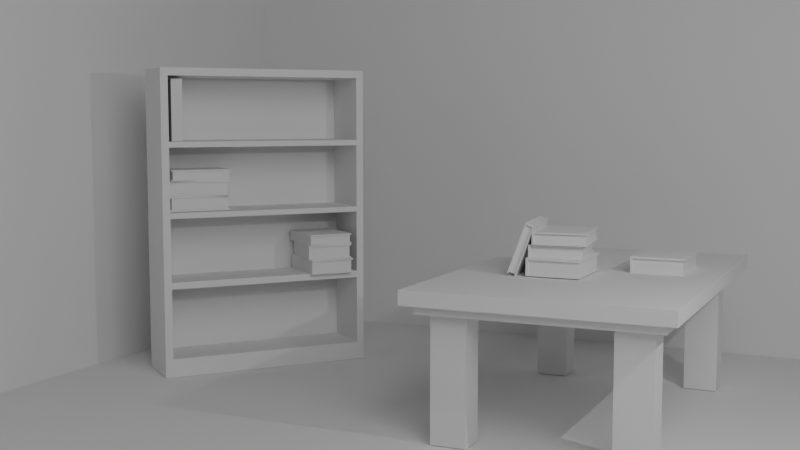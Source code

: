 # Source: Foundations-of-Blender-3D-Modeling.blend  (saved by Blender 5.0.118; exported with 4.5.12 LTS)
import bpy
from mathutils import Matrix  # noqa: F401  (used for matrix-valued properties, if any)

bpy.ops.wm.read_factory_settings(use_empty=True)
scene = bpy.context.scene
scene.name = 'Scene'

# ---- collections
col_environment = bpy.data.collections.new('Environment'); scene.collection.children.link(col_environment)
col_scene = bpy.data.collections.new('Scene'); scene.collection.children.link(col_scene)
col_books = bpy.data.collections.new('Books'); col_scene.children.link(col_books)
col_table = bpy.data.collections.new('Table'); col_scene.children.link(col_table)
col_bookshelf = bpy.data.collections.new('Bookshelf'); col_scene.children.link(col_bookshelf)

# ---- materials (node trees are filled in below, after node groups)
mat_lightemession = bpy.data.materials.new('LightEmession')

# ---- material node trees
mat_lightemession.use_nodes = True; mat_lightemession.node_tree.nodes.clear()
_N = mat_lightemession.node_tree.nodes; _L = mat_lightemession.node_tree.links
n0 = _N.new('ShaderNodeOutputMaterial'); n0.name = 'Material Output'; n0.location = (200, 100)
n1 = _N.new('ShaderNodeEmission'); n1.name = 'Emission'; n1.location = (-200, 100)
n1.inputs[1].default_value = 3.0
_L.new(n1.outputs[0], n0.inputs[0])
n0.is_active_output = True

# ---- world
world_world = bpy.data.worlds.new('World'); scene.world = world_world
world_world.use_nodes = True; world_world.node_tree.nodes.clear()
_N = world_world.node_tree.nodes; _L = world_world.node_tree.links
n0 = _N.new('ShaderNodeOutputWorld'); n0.name = 'World Output'; n0.location = (200, 100)
n1 = _N.new('ShaderNodeBackground'); n1.name = 'Background'; n1.location = (-200, 100)
n1.inputs[0].default_value = (0.05088, 0.05088, 0.05088, 1.0)
_L.new(n1.outputs[0], n0.inputs[0])
n0.is_active_output = True
world_world.color = (0.05088, 0.05088, 0.05088)
world_world.sun_shadow_jitter_overblur = 0.0

# ---- cameras
cam_camera = bpy.data.cameras.new('Camera')
cam_camera.clip_end = 100.0
cam_camera.ortho_scale = 7.314

# ---- lights
light_light = bpy.data.lights.new('Light', 'POINT')
light_light.exposure = 2.5
light_light.energy = 1000.0
light_light.shadow_soft_size = 0.1

# ---- meshes
me_plane = bpy.data.meshes.new('Plane')
me_plane.from_pydata([(-1.0, -1.0, 0.0), (1.0, -1.0, 0.0), (-1.0, 1.0, 0.0), (1.0, 1.0, 0.0)], [], [(0, 1, 3, 2)])
_uv = me_plane.uv_layers.new(name='UVMap')
_uv.uv.foreach_set('vector', [0.0, 0.0, 1.0, 0.0, 1.0, 1.0, 0.0, 1.0])
me_plane.update()
me_wall_001 = bpy.data.meshes.new('Wall.001')
me_wall_001.from_pydata([(-1.0, -1.0, -1.0), (-1.0, -1.0, 1.0), (-1.0, 1.0, -1.0), (-1.0, 1.0, 1.0), (1.0, -1.0, -1.0), (1.0, -1.0, 1.0), (1.0, 1.0, -1.0), (1.0, 1.0, 1.0)], [], [(0, 1, 3, 2), (2, 3, 7, 6), (6, 7, 5, 4), (4, 5, 1, 0), (2, 6, 4, 0), (7, 3, 1, 5)])
_uv = me_wall_001.uv_layers.new(name='UVMap')
_uv.uv.foreach_set('vector', [0.375, 0.0, 0.625, 0.0, 0.625, 0.25, 0.375, 0.25, 0.375, 0.25, 0.625, 0.25, 0.625, 0.5, 0.375, 0.5, 0.375, 0.5, 0.625, 0.5, 0.625, 0.75, 0.375, 0.75, 0.375, 0.75, 0.625, 0.75, 0.625, 1.0, 0.375, 1.0, 0.125, 0.5, 0.375, 0.5, 0.375, 0.75, 0.125, 0.75, 0.625, 0.5, 0.875, 0.5, 0.875, 0.75, 0.625, 0.75])
me_wall_001.update()
me_wall_002 = bpy.data.meshes.new('Wall.002')
me_wall_002.from_pydata([(-1.0, -1.0, -1.0), (-1.0, -1.0, 1.0), (-1.0, 1.0, -1.0), (-1.0, 1.0, 1.0), (1.0, -1.0, -1.0), (1.0, -1.0, 1.0), (1.0, 1.0, -1.0), (1.0, 1.0, 1.0)], [], [(0, 1, 3, 2), (2, 3, 7, 6), (6, 7, 5, 4), (4, 5, 1, 0), (2, 6, 4, 0), (7, 3, 1, 5)])
_uv = me_wall_002.uv_layers.new(name='UVMap')
_uv.uv.foreach_set('vector', [0.375, 0.0, 0.625, 0.0, 0.625, 0.25, 0.375, 0.25, 0.375, 0.25, 0.625, 0.25, 0.625, 0.5, 0.375, 0.5, 0.375, 0.5, 0.625, 0.5, 0.625, 0.75, 0.375, 0.75, 0.375, 0.75, 0.625, 0.75, 0.625, 1.0, 0.375, 1.0, 0.125, 0.5, 0.375, 0.5, 0.375, 0.75, 0.125, 0.75, 0.625, 0.5, 0.875, 0.5, 0.875, 0.75, 0.625, 0.75])
me_wall_002.update()
me_plane_001 = bpy.data.meshes.new('Plane.001')
me_plane_001.from_pydata([(-1.0, -1.0, 0.0), (1.0, -1.0, 0.0), (-1.0, 1.0, 0.0), (1.0, 1.0, 0.0)], [], [(0, 1, 3, 2)])
_uv = me_plane_001.uv_layers.new(name='UVMap')
_uv.uv.foreach_set('vector', [0.0, 0.0, 1.0, 0.0, 1.0, 1.0, 0.0, 1.0])
me_plane_001.materials.append(mat_lightemession)
me_plane_001.update()
me_books_data = bpy.data.meshes.new('Books Data')
me_books_data.from_pydata([(-1.5, -2.0, -0.5), (-1.5, -2.0, 0.5), (-1.5, 2.0, -0.5), (-1.5, 2.0, 0.5), (1.5, -2.0, -0.5), (1.5, -2.0, 0.5), (1.5, 2.0, -0.5), (1.5, 2.0, 0.5), (-1.37, -2.0, -0.375), (-1.37, -2.0, 0.375), (-1.37, 2.0, 0.375), (-1.37, 2.0, -0.375), (1.5, 2.0, -0.375), (1.5, 2.0, 0.375), (1.5, -2.0, -0.375), (1.5, -2.0, 0.375), (-1.37, -1.889, -0.375), (-1.37, -1.889, 0.375), (-1.37, 1.889, 0.375), (-1.37, 1.889, -0.375), (1.413, 1.889, -0.375), (1.413, 1.889, 0.375), (1.413, -1.889, -0.375), (1.413, -1.889, 0.375), (-1.406, -1.892, 0.5003), (-1.406, -1.892, 1.2), (-1.873, 2.081, 0.5003), (-1.873, 2.081, 1.2), (1.574, -1.541, 0.5003), (1.574, -1.541, 1.2), (1.106, 2.431, 0.5003), (1.106, 2.431, 1.2), (-1.277, -1.877, 0.5878), (-1.277, -1.877, 1.113), (-1.744, 2.096, 1.113), (-1.744, 2.096, 0.5878), (1.106, 2.431, 0.5878), (1.106, 2.431, 1.113), (1.574, -1.541, 0.5878), (1.574, -1.541, 1.113), (-1.29, -1.767, 0.5878), (-1.29, -1.767, 1.113), (-1.731, 1.986, 1.113), (-1.731, 1.986, 0.5878), (1.033, 2.311, 0.5878), (1.033, 2.311, 1.113), (1.474, -1.442, 0.5878), (1.474, -1.442, 1.113), (-1.5, -2.009, 2.441), (-1.033, -1.954, 2.27), (-1.967, 1.964, 2.441), (-1.5, 2.019, 2.27), (-2.519, -2.129, -0.3777), (-2.052, -2.074, -0.5487), (-2.986, 1.844, -0.3777), (-2.519, 1.899, -0.5487), (-1.485, -2.007, 2.298), (-1.135, -1.966, 2.17), (-1.603, 2.007, 2.17), (-1.953, 1.966, 2.298), (-2.928, 1.851, -0.3991), (-2.578, 1.892, -0.5274), (-2.46, -2.122, -0.3991), (-2.11, -2.081, -0.5274), (-1.498, -1.897, 2.298), (-1.148, -1.856, 2.17), (-1.59, 1.897, 2.17), (-1.94, 1.856, 2.298), (-2.885, 1.745, -0.3173), (-2.535, 1.786, -0.4456), (-2.444, -2.008, -0.3173), (-2.094, -1.967, -0.4456), (-1.159, -2.036, 1.221), (-1.159, -2.036, 1.921), (-1.626, 1.937, 1.221), (-1.626, 1.937, 1.921), (1.821, -1.686, 1.221), (1.821, -1.686, 1.921), (1.353, 2.287, 1.221), (1.353, 2.287, 1.921), (-1.03, -2.021, 1.309), (-1.03, -2.021, 1.834), (-1.497, 1.952, 1.834), (-1.497, 1.952, 1.309), (1.353, 2.287, 1.309), (1.353, 2.287, 1.834), (1.821, -1.686, 1.309), (1.821, -1.686, 1.834), (-1.043, -1.911, 1.309), (-1.043, -1.911, 1.834), (-1.484, 1.842, 1.834), (-1.484, 1.842, 1.309), (1.28, 2.167, 1.309), (1.28, 2.167, 1.834), (1.721, -1.586, 1.309), (1.721, -1.586, 1.834)], [], [(0, 1, 3, 2), (6, 2, 11, 12), (7, 5, 15, 13), (0, 4, 14, 8), (2, 6, 4, 0), (7, 3, 1, 5), (11, 10, 18, 19), (10, 13, 21, 18), (14, 12, 20, 22), (5, 1, 9, 15), (4, 6, 12, 14), (3, 7, 13, 10), (2, 3, 10, 11), (1, 0, 8, 9), (19, 18, 21, 20), (20, 21, 23, 22), (22, 23, 17, 16), (8, 14, 22, 16), (13, 15, 23, 21), (12, 11, 19, 20), (9, 8, 16, 17), (15, 9, 17, 23), (24, 25, 27, 26), (30, 26, 35, 36), (31, 29, 39, 37), (24, 28, 38, 32), (26, 30, 28, 24), (31, 27, 25, 29), (35, 34, 42, 43), (34, 37, 45, 42), (38, 36, 44, 46), (29, 25, 33, 39), (28, 30, 36, 38), (27, 31, 37, 34), (26, 27, 34, 35), (25, 24, 32, 33), (43, 42, 45, 44), (44, 45, 47, 46), (46, 47, 41, 40), (32, 38, 46, 40), (37, 39, 47, 45), (36, 35, 43, 44), (33, 32, 40, 41), (39, 33, 41, 47), (48, 49, 51, 50), (54, 50, 59, 60), (55, 53, 63, 61), (48, 52, 62, 56), (50, 54, 52, 48), (55, 51, 49, 53), (59, 58, 66, 67), (58, 61, 69, 66), (62, 60, 68, 70), (53, 49, 57, 63), (52, 54, 60, 62), (51, 55, 61, 58), (50, 51, 58, 59), (49, 48, 56, 57), (67, 66, 69, 68), (68, 69, 71, 70), (70, 71, 65, 64), (56, 62, 70, 64), (61, 63, 71, 69), (60, 59, 67, 68), (57, 56, 64, 65), (63, 57, 65, 71), (72, 73, 75, 74), (78, 74, 83, 84), (79, 77, 87, 85), (72, 76, 86, 80), (74, 78, 76, 72), (79, 75, 73, 77), (83, 82, 90, 91), (82, 85, 93, 90), (86, 84, 92, 94), (77, 73, 81, 87), (76, 78, 84, 86), (75, 79, 85, 82), (74, 75, 82, 83), (73, 72, 80, 81), (91, 90, 93, 92), (92, 93, 95, 94), (94, 95, 89, 88), (80, 86, 94, 88), (85, 87, 95, 93), (84, 83, 91, 92), (81, 80, 88, 89), (87, 81, 89, 95)])
_uv = me_books_data.uv_layers.new(name='UVMap')
_uv.uv.foreach_set('vector', [0.375, 0.0, 0.625, 0.0, 0.625, 0.25, 0.375, 0.25, 0.375, 0.5, 0.125, 0.5, 0.125, 0.5, 0.375, 0.5, 0.625, 0.5, 0.625, 0.75, 0.625, 0.75, 0.625, 0.5, 0.125, 0.75, 0.375, 0.75, 0.375, 0.75, 0.125, 0.75, 0.125, 0.5, 0.375, 0.5, 0.375, 0.75, 0.125, 0.75, 0.625, 0.5, 0.875, 0.5, 0.875, 0.75, 0.625, 0.75, 0.375, 0.25, 0.625, 0.25, 0.625, 0.25, 0.375, 0.25, 0.875, 0.5, 0.625, 0.5, 0.625, 0.5, 0.875, 0.5, 0.375, 0.75, 0.375, 0.5, 0.375, 0.5, 0.375, 0.75, 0.625, 0.75, 0.875, 0.75, 0.875, 0.75, 0.625, 0.75, 0.375, 0.75, 0.375, 0.5, 0.375, 0.5, 0.375, 0.75, 0.875, 0.5, 0.625, 0.5, 0.625, 0.5, 0.875, 0.5, 0.375, 0.25, 0.625, 0.25, 0.625, 0.25, 0.375, 0.25, 0.625, 0.0, 0.375, 0.0, 0.375, 0.0, 0.625, 0.0, 0.375, 0.25, 0.625, 0.25, 0.625, 0.5, 0.375, 0.5, 0.375, 0.5, 0.625, 0.5, 0.625, 0.75, 0.375, 0.75, 0.375, 0.75, 0.625, 0.75, 0.625, 1.0, 0.375, 1.0, 0.125, 0.75, 0.375, 0.75, 0.375, 0.75, 0.125, 0.75, 0.625, 0.5, 0.625, 0.75, 0.625, 0.75, 0.625, 0.5, 0.375, 0.5, 0.125, 0.5, 0.125, 0.5, 0.375, 0.5, 0.625, 0.0, 0.375, 0.0, 0.375, 0.0, 0.625, 0.0, 0.625, 0.75, 0.875, 0.75, 0.875, 0.75, 0.625, 0.75, 0.375, 0.0, 0.625, 0.0, 0.625, 0.25, 0.375, 0.25, 0.375, 0.5, 0.125, 0.5, 0.125, 0.5, 0.375, 0.5, 0.625, 0.5, 0.625, 0.75, 0.625, 0.75, 0.625, 0.5, 0.125, 0.75, 0.375, 0.75, 0.375, 0.75, 0.125, 0.75, 0.125, 0.5, 0.375, 0.5, 0.375, 0.75, 0.125, 0.75, 0.625, 0.5, 0.875, 0.5, 0.875, 0.75, 0.625, 0.75, 0.375, 0.25, 0.625, 0.25, 0.625, 0.25, 0.375, 0.25, 0.875, 0.5, 0.625, 0.5, 0.625, 0.5, 0.875, 0.5, 0.375, 0.75, 0.375, 0.5, 0.375, 0.5, 0.375, 0.75, 0.625, 0.75, 0.875, 0.75, 0.875, 0.75, 0.625, 0.75, 0.375, 0.75, 0.375, 0.5, 0.375, 0.5, 0.375, 0.75, 0.875, 0.5, 0.625, 0.5, 0.625, 0.5, 0.875, 0.5, 0.375, 0.25, 0.625, 0.25, 0.625, 0.25, 0.375, 0.25, 0.625, 0.0, 0.375, 0.0, 0.375, 0.0, 0.625, 0.0, 0.375, 0.25, 0.625, 0.25, 0.625, 0.5, 0.375, 0.5, 0.375, 0.5, 0.625, 0.5, 0.625, 0.75, 0.375, 0.75, 0.375, 0.75, 0.625, 0.75, 0.625, 1.0, 0.375, 1.0, 0.125, 0.75, 0.375, 0.75, 0.375, 0.75, 0.125, 0.75, 0.625, 0.5, 0.625, 0.75, 0.625, 0.75, 0.625, 0.5, 0.375, 0.5, 0.125, 0.5, 0.125, 0.5, 0.375, 0.5, 0.625, 0.0, 0.375, 0.0, 0.375, 0.0, 0.625, 0.0, 0.625, 0.75, 0.875, 0.75, 0.875, 0.75, 0.625, 0.75, 0.375, 0.0, 0.625, 0.0, 0.625, 0.25, 0.375, 0.25, 0.375, 0.5, 0.125, 0.5, 0.125, 0.5, 0.375, 0.5, 0.625, 0.5, 0.625, 0.75, 0.625, 0.75, 0.625, 0.5, 0.125, 0.75, 0.375, 0.75, 0.375, 0.75, 0.125, 0.75, 0.125, 0.5, 0.375, 0.5, 0.375, 0.75, 0.125, 0.75, 0.625, 0.5, 0.875, 0.5, 0.875, 0.75, 0.625, 0.75, 0.375, 0.25, 0.625, 0.25, 0.625, 0.25, 0.375, 0.25, 0.875, 0.5, 0.625, 0.5, 0.625, 0.5, 0.875, 0.5, 0.375, 0.75, 0.375, 0.5, 0.375, 0.5, 0.375, 0.75, 0.625, 0.75, 0.875, 0.75, 0.875, 0.75, 0.625, 0.75, 0.375, 0.75, 0.375, 0.5, 0.375, 0.5, 0.375, 0.75, 0.875, 0.5, 0.625, 0.5, 0.625, 0.5, 0.875, 0.5, 0.375, 0.25, 0.625, 0.25, 0.625, 0.25, 0.375, 0.25, 0.625, 0.0, 0.375, 0.0, 0.375, 0.0, 0.625, 0.0, 0.375, 0.25, 0.625, 0.25, 0.625, 0.5, 0.375, 0.5, 0.375, 0.5, 0.625, 0.5, 0.625, 0.75, 0.375, 0.75, 0.375, 0.75, 0.625, 0.75, 0.625, 1.0, 0.375, 1.0, 0.125, 0.75, 0.375, 0.75, 0.375, 0.75, 0.125, 0.75, 0.625, 0.5, 0.625, 0.75, 0.625, 0.75, 0.625, 0.5, 0.375, 0.5, 0.125, 0.5, 0.125, 0.5, 0.375, 0.5, 0.625, 0.0, 0.375, 0.0, 0.375, 0.0, 0.625, 0.0, 0.625, 0.75, 0.875, 0.75, 0.875, 0.75, 0.625, 0.75, 0.375, 0.0, 0.625, 0.0, 0.625, 0.25, 0.375, 0.25, 0.375, 0.5, 0.125, 0.5, 0.125, 0.5, 0.375, 0.5, 0.625, 0.5, 0.625, 0.75, 0.625, 0.75, 0.625, 0.5, 0.125, 0.75, 0.375, 0.75, 0.375, 0.75, 0.125, 0.75, 0.125, 0.5, 0.375, 0.5, 0.375, 0.75, 0.125, 0.75, 0.625, 0.5, 0.875, 0.5, 0.875, 0.75, 0.625, 0.75, 0.375, 0.25, 0.625, 0.25, 0.625, 0.25, 0.375, 0.25, 0.875, 0.5, 0.625, 0.5, 0.625, 0.5, 0.875, 0.5, 0.375, 0.75, 0.375, 0.5, 0.375, 0.5, 0.375, 0.75, 0.625, 0.75, 0.875, 0.75, 0.875, 0.75, 0.625, 0.75, 0.375, 0.75, 0.375, 0.5, 0.375, 0.5, 0.375, 0.75, 0.875, 0.5, 0.625, 0.5, 0.625, 0.5, 0.875, 0.5, 0.375, 0.25, 0.625, 0.25, 0.625, 0.25, 0.375, 0.25, 0.625, 0.0, 0.375, 0.0, 0.375, 0.0, 0.625, 0.0, 0.375, 0.25, 0.625, 0.25, 0.625, 0.5, 0.375, 0.5, 0.375, 0.5, 0.625, 0.5, 0.625, 0.75, 0.375, 0.75, 0.375, 0.75, 0.625, 0.75, 0.625, 1.0, 0.375, 1.0, 0.125, 0.75, 0.375, 0.75, 0.375, 0.75, 0.125, 0.75, 0.625, 0.5, 0.625, 0.75, 0.625, 0.75, 0.625, 0.5, 0.375, 0.5, 0.125, 0.5, 0.125, 0.5, 0.375, 0.5, 0.625, 0.0, 0.375, 0.0, 0.375, 0.0, 0.625, 0.0, 0.625, 0.75, 0.875, 0.75, 0.875, 0.75, 0.625, 0.75])
me_books_data.update()
me_books_data.normals_split_custom_set([tuple(v) for v in zip(*[iter([-1.0, 0.0, 0.0, -1.0, 0.0, 0.0, -1.0, 0.0, 0.0, -1.0, 0.0, 0.0, 0.0, 1.0, 0.0, 0.0, 1.0, 0.0, 0.0, 1.0, 0.0, 0.0, 1.0, 0.0, 1.0, 0.0, -9.537e-07, 1.0, 0.0, -9.537e-07, 1.0, 0.0, -9.537e-07, 1.0, 0.0, -9.537e-07, 0.0, -1.0, 0.0, 0.0, -1.0, 0.0, 0.0, -1.0, 0.0, 0.0, -1.0, 0.0, 0.0, 0.0, -1.0, 0.0, 0.0, -1.0, 0.0, 0.0, -1.0, 0.0, 0.0, -1.0, 0.0, 0.0, 1.0, 0.0, 0.0, 1.0, 0.0, 0.0, 1.0, 0.0, 0.0, 1.0, 1.0, 0.0, 0.0, 1.0, 0.0, 0.0, 1.0, 0.0, 0.0, 1.0, 0.0, 0.0, 0.0, 0.0, -1.0, 0.0, 0.0, -1.0, 0.0, 0.0, -1.0, 0.0, 0.0, -1.0, 0.0, 0.0, 1.0, 0.0, 0.0, 1.0, 0.0, 0.0, 1.0, 0.0, 0.0, 1.0, 0.0, -1.0, 0.0, 0.0, -1.0, 0.0, 0.0, -1.0, 0.0, 0.0, -1.0, 0.0, 1.0, 0.0, 9.537e-07, 1.0, 0.0, 9.537e-07, 1.0, 0.0, 9.537e-07, 1.0, 0.0, 9.537e-07, 0.0, 1.0, 0.0, 0.0, 1.0, 0.0, 0.0, 1.0, 0.0, 0.0, 1.0, 0.0, 0.0, 1.0, 0.0, 0.0, 1.0, 0.0, 0.0, 1.0, 0.0, 0.0, 1.0, 0.0, 0.0, -1.0, 0.0, 0.0, -1.0, 0.0, 0.0, -1.0, 0.0, 0.0, -1.0, 0.0, 0.0, 1.0, 0.0, 0.0, 1.0, 0.0, 0.0, 1.0, 0.0, 0.0, 1.0, 0.0, 1.0, 0.0, 0.0, 1.0, 0.0, 0.0, 1.0, 0.0, 0.0, 1.0, 0.0, 0.0, 0.0, -1.0, 0.0, 0.0, -1.0, 0.0, 0.0, -1.0, 0.0, 0.0, -1.0, 0.0, 0.0, 0.0, 1.0, 0.0, 0.0, 1.0, 0.0, 0.0, 1.0, 0.0, 0.0, 1.0, 0.0, 0.0, -1.0, 0.0, 0.0, -1.0, 0.0, 0.0, -1.0, 0.0, 0.0, -1.0, 0.0, 0.0, 1.0, 0.0, 0.0, 1.0, 0.0, 0.0, 1.0, 0.0, 0.0, 1.0, 1.0, 0.0, 0.0, 1.0, 0.0, 0.0, 1.0, 0.0, 0.0, 1.0, 0.0, 0.0, 0.0, 0.0, -1.0, 0.0, 0.0, -1.0, 0.0, 0.0, -1.0, 0.0, 0.0, -1.0, -0.9932, -0.1168, 0.0, -0.9932, -0.1168, 0.0, -0.9932, -0.1168, 0.0, -0.9932, -0.1168, 0.0, -0.1168, 0.9932, -1.857e-06, -0.1168, 0.9932, -1.857e-06, -0.1168, 0.9932, -1.857e-06, -0.1168, 0.9932, -1.857e-06, 0.9932, 0.1168, -1.32e-06, 0.9932, 0.1168, -1.32e-06, 0.9932, 0.1168, -1.32e-06, 0.9932, 0.1168, -1.32e-06, 0.1168, -0.9932, 1.857e-06, 0.1168, -0.9932, 1.857e-06, 0.1168, -0.9932, 1.857e-06, 0.1168, -0.9932, 1.857e-06, -9.934e-09, 0.0, -1.0, -9.934e-09, 0.0, -1.0, -9.934e-09, 0.0, -1.0, -9.934e-09, 0.0, -1.0, 2.235e-08, 0.0, 1.0, 2.235e-08, 0.0, 1.0, 2.235e-08, 0.0, 1.0, 2.235e-08, 0.0, 1.0, 0.9932, 0.1168, 0.0, 0.9932, 0.1168, 0.0, 0.9932, 0.1168, 0.0, 0.9932, 0.1168, 0.0, 0.0, 0.0, -1.0, 0.0, 0.0, -1.0, 0.0, 0.0, -1.0, 0.0, 0.0, -1.0, 7.043e-07, 0.0, 1.0, 7.043e-07, 0.0, 1.0, 7.043e-07, 0.0, 1.0, 7.043e-07, 0.0, 1.0, 0.1168, -0.9932, -1.857e-06, 0.1168, -0.9932, -1.857e-06, 0.1168, -0.9932, -1.857e-06, 0.1168, -0.9932, -1.857e-06, 0.9932, 0.1168, 1.32e-06, 0.9932, 0.1168, 1.32e-06, 0.9932, 0.1168, 1.32e-06, 0.9932, 0.1168, 1.32e-06, -0.1168, 0.9932, 0.0, -0.1168, 0.9932, 0.0, -0.1168, 0.9932, 0.0, -0.1168, 0.9932, 0.0, -0.1168, 0.9932, 0.0, -0.1168, 0.9932, 0.0, -0.1168, 0.9932, 0.0, -0.1168, 0.9932, 0.0, 0.1168, -0.9932, 0.0, 0.1168, -0.9932, 0.0, 0.1168, -0.9932, 0.0, 0.1168, -0.9932, 0.0, -0.1168, 0.9932, 0.0, -0.1168, 0.9932, 0.0, -0.1168, 0.9932, 0.0, -0.1168, 0.9932, 0.0, 0.9932, 0.1168, 0.0, 0.9932, 0.1168, 0.0, 0.9932, 0.1168, 0.0, 0.9932, 0.1168, 0.0, 0.1168, -0.9932, 0.0, 0.1168, -0.9932, 0.0, 0.1168, -0.9932, 0.0, 0.1168, -0.9932, 0.0, 0.0, 0.0, 1.0, 0.0, 0.0, 1.0, 0.0, 0.0, 1.0, 0.0, 0.0, 1.0, 0.0, 0.0, -1.0, 0.0, 0.0, -1.0, 0.0, 0.0, -1.0, 0.0, 0.0, -1.0, 0.0, 0.0, 1.0, 0.0, 0.0, 1.0, 0.0, 0.0, 1.0, 0.0, 0.0, 1.0, 0.9932, 0.1168, 0.0, 0.9932, 0.1168, 0.0, 0.9932, 0.1168, 0.0, 0.9932, 0.1168, 0.0, 0.0, 0.0, -1.0, 0.0, 0.0, -1.0, 0.0, 0.0, -1.0, 0.0, 0.0, -1.0, 0.3397, 0.03995, 0.9397, 0.3397, 0.03995, 0.9397, 0.3397, 0.03995, 0.9397, 0.3397, 0.03995, 0.9397, -0.1168, 0.9932, -6.499e-07, -0.1168, 0.9932, -6.499e-07, -0.1168, 0.9932, -6.499e-07, -0.1168, 0.9932, -6.499e-07, -0.3397, -0.03995, -0.9397, -0.3397, -0.03995, -0.9397, -0.3397, -0.03995, -0.9397, -0.3397, -0.03995, -0.9397, 0.1168, -0.9932, 0.0, 0.1168, -0.9932, 0.0, 0.1168, -0.9932, 0.0, 0.1168, -0.9932, 0.0, -0.9333, -0.1098, 0.342, -0.9333, -0.1098, 0.342, -0.9333, -0.1098, 0.342, -0.9333, -0.1098, 0.342, 0.9333, 0.1098, -0.342, 0.9333, 0.1098, -0.342, 0.9333, 0.1098, -0.342, 0.9333, 0.1098, -0.342, -0.3397, -0.03995, -0.9397, -0.3397, -0.03995, -0.9397, -0.3397, -0.03995, -0.9397, -0.3397, -0.03995, -0.9397, -0.9333, -0.1098, 0.342, -0.9333, -0.1098, 0.342, -0.9333, -0.1098, 0.342, -0.9333, -0.1098, 0.342, 0.9333, 0.1098, -0.342, 0.9333, 0.1098, -0.342, 0.9333, 0.1098, -0.342, 0.9333, 0.1098, -0.342, 0.1168, -0.9932, 0.0, 0.1168, -0.9932, 0.0, 0.1168, -0.9932, 0.0, 0.1168, -0.9932, 0.0, -0.3397, -0.03995, -0.9397, -0.3397, -0.03995, -0.9397, -0.3397, -0.03995, -0.9397, -0.3397, -0.03995, -0.9397, -0.1168, 0.9932, -6.499e-07, -0.1168, 0.9932, -6.499e-07, -0.1168, 0.9932, -6.499e-07, -0.1168, 0.9932, -6.499e-07, -0.1168, 0.9932, 0.0, -0.1168, 0.9932, 0.0, -0.1168, 0.9932, 0.0, -0.1168, 0.9932, 0.0, 0.1168, -0.9932, -1.048e-06, 0.1168, -0.9932, -1.048e-06, 0.1168, -0.9932, -1.048e-06, 0.1168, -0.9932, -1.048e-06, -0.1168, 0.9932, 5.711e-08, -0.1168, 0.9932, 5.711e-08, -0.1168, 0.9932, 5.711e-08, -0.1168, 0.9932, 5.711e-08, -0.3397, -0.03995, -0.9397, -0.3397, -0.03995, -0.9397, -0.3397, -0.03995, -0.9397, -0.3397, -0.03995, -0.9397, 0.1168, -0.9932, -5.711e-08, 0.1168, -0.9932, -5.711e-08, 0.1168, -0.9932, -5.711e-08, 0.1168, -0.9932, -5.711e-08, 0.9333, 0.1098, -0.342, 0.9333, 0.1098, -0.342, 0.9333, 0.1098, -0.342, 0.9333, 0.1098, -0.342, -0.9333, -0.1098, 0.342, -0.9333, -0.1098, 0.342, -0.9333, -0.1098, 0.342, -0.9333, -0.1098, 0.342, 0.9333, 0.1098, -0.342, 0.9333, 0.1098, -0.342, 0.9333, 0.1098, -0.342, 0.9333, 0.1098, -0.342, -0.3397, -0.03995, -0.9397, -0.3397, -0.03995, -0.9397, -0.3397, -0.03995, -0.9397, -0.3397, -0.03995, -0.9397, -0.9333, -0.1098, 0.342, -0.9333, -0.1098, 0.342, -0.9333, -0.1098, 0.342, -0.9333, -0.1098, 0.342, -0.9932, -0.1168, 0.0, -0.9932, -0.1168, 0.0, -0.9932, -0.1168, 0.0, -0.9932, -0.1168, 0.0, -0.1168, 0.9932, 0.0, -0.1168, 0.9932, 0.0, -0.1168, 0.9932, 0.0, -0.1168, 0.9932, 0.0, 0.9932, 0.1168, -1.32e-06, 0.9932, 0.1168, -1.32e-06, 0.9932, 0.1168, -1.32e-06, 0.9932, 0.1168, -1.32e-06, 0.1168, -0.9932, 1.857e-06, 0.1168, -0.9932, 1.857e-06, 0.1168, -0.9932, 1.857e-06, 0.1168, -0.9932, 1.857e-06, 7.451e-09, 0.0, -1.0, 7.451e-09, 0.0, -1.0, 7.451e-09, 0.0, -1.0, 7.451e-09, 0.0, -1.0, 9.934e-09, 0.0, 1.0, 9.934e-09, 0.0, 1.0, 9.934e-09, 0.0, 1.0, 9.934e-09, 0.0, 1.0, 0.9932, 0.1168, 0.0, 0.9932, 0.1168, 0.0, 0.9932, 0.1168, 0.0, 0.9932, 0.1168, 0.0, 0.0, 0.0, -1.0, 0.0, 0.0, -1.0, 0.0, 0.0, -1.0, 0.0, 0.0, -1.0, 0.0, 0.0, 1.0, 0.0, 0.0, 1.0, 0.0, 0.0, 1.0, 0.0, 0.0, 1.0, 0.1168, -0.9932, -1.857e-06, 0.1168, -0.9932, -1.857e-06, 0.1168, -0.9932, -1.857e-06, 0.1168, -0.9932, -1.857e-06, 0.9932, 0.1168, 1.32e-06, 0.9932, 0.1168, 1.32e-06, 0.9932, 0.1168, 1.32e-06, 0.9932, 0.1168, 1.32e-06, -0.1168, 0.9932, 0.0, -0.1168, 0.9932, 0.0, -0.1168, 0.9932, 0.0, -0.1168, 0.9932, 0.0, -0.1168, 0.9932, 0.0, -0.1168, 0.9932, 0.0, -0.1168, 0.9932, 0.0, -0.1168, 0.9932, 0.0, 0.1168, -0.9932, 0.0, 0.1168, -0.9932, 0.0, 0.1168, -0.9932, 0.0, 0.1168, -0.9932, 0.0, -0.1168, 0.9932, 0.0, -0.1168, 0.9932, 0.0, -0.1168, 0.9932, 0.0, -0.1168, 0.9932, 0.0, 0.9932, 0.1168, 0.0, 0.9932, 0.1168, 0.0, 0.9932, 0.1168, 0.0, 0.9932, 0.1168, 0.0, 0.1168, -0.9932, 0.0, 0.1168, -0.9932, 0.0, 0.1168, -0.9932, 0.0, 0.1168, -0.9932, 0.0, 9.531e-08, 0.0, 1.0, 9.531e-08, 0.0, 1.0, 9.531e-08, 0.0, 1.0, 9.531e-08, 0.0, 1.0, 1.409e-06, 0.0, -1.0, 1.409e-06, 0.0, -1.0, 1.409e-06, 0.0, -1.0, 1.409e-06, 0.0, -1.0, 0.0, 0.0, 1.0, 0.0, 0.0, 1.0, 0.0, 0.0, 1.0, 0.0, 0.0, 1.0, 0.9932, 0.1168, 0.0, 0.9932, 0.1168, 0.0, 0.9932, 0.1168, 0.0, 0.9932, 0.1168, 0.0, 0.0, 0.0, -1.0, 0.0, 0.0, -1.0, 0.0, 0.0, -1.0, 0.0, 0.0, -1.0])] * 3)])
me_booksdata_001 = bpy.data.meshes.new('BooksData.001')
me_booksdata_001.from_pydata([(-1.285, -2.165, -0.35), (-1.285, -2.165, 0.35), (-1.752, 1.808, -0.35), (-1.752, 1.808, 0.35), (1.695, -1.814, -0.35), (1.695, -1.814, 0.35), (1.227, 2.158, -0.35), (1.227, 2.158, 0.35), (-1.156, -2.15, -0.2625), (-1.156, -2.15, 0.2625), (-1.623, 1.823, 0.2625), (-1.623, 1.823, -0.2625), (1.227, 2.158, -0.2625), (1.227, 2.158, 0.2625), (1.695, -1.814, -0.2625), (1.695, -1.814, 0.2625), (-1.169, -2.04, -0.2625), (-1.169, -2.04, 0.2625), (-1.61, 1.713, 0.2625), (-1.61, 1.713, -0.2625), (1.154, 2.038, -0.2625), (1.154, 2.038, 0.2625), (1.595, -1.715, -0.2625), (1.595, -1.715, 0.2625)], [], [(0, 1, 3, 2), (6, 2, 11, 12), (7, 5, 15, 13), (0, 4, 14, 8), (2, 6, 4, 0), (7, 3, 1, 5), (11, 10, 18, 19), (10, 13, 21, 18), (14, 12, 20, 22), (5, 1, 9, 15), (4, 6, 12, 14), (3, 7, 13, 10), (2, 3, 10, 11), (1, 0, 8, 9), (19, 18, 21, 20), (20, 21, 23, 22), (22, 23, 17, 16), (8, 14, 22, 16), (13, 15, 23, 21), (12, 11, 19, 20), (9, 8, 16, 17), (15, 9, 17, 23)])
_uv = me_booksdata_001.uv_layers.new(name='UVMap')
_uv.uv.foreach_set('vector', [0.375, 0.0, 0.625, 0.0, 0.625, 0.25, 0.375, 0.25, 0.375, 0.5, 0.125, 0.5, 0.125, 0.5, 0.375, 0.5, 0.625, 0.5, 0.625, 0.75, 0.625, 0.75, 0.625, 0.5, 0.125, 0.75, 0.375, 0.75, 0.375, 0.75, 0.125, 0.75, 0.125, 0.5, 0.375, 0.5, 0.375, 0.75, 0.125, 0.75, 0.625, 0.5, 0.875, 0.5, 0.875, 0.75, 0.625, 0.75, 0.375, 0.25, 0.625, 0.25, 0.625, 0.25, 0.375, 0.25, 0.875, 0.5, 0.625, 0.5, 0.625, 0.5, 0.875, 0.5, 0.375, 0.75, 0.375, 0.5, 0.375, 0.5, 0.375, 0.75, 0.625, 0.75, 0.875, 0.75, 0.875, 0.75, 0.625, 0.75, 0.375, 0.75, 0.375, 0.5, 0.375, 0.5, 0.375, 0.75, 0.875, 0.5, 0.625, 0.5, 0.625, 0.5, 0.875, 0.5, 0.375, 0.25, 0.625, 0.25, 0.625, 0.25, 0.375, 0.25, 0.625, 0.0, 0.375, 0.0, 0.375, 0.0, 0.625, 0.0, 0.375, 0.25, 0.625, 0.25, 0.625, 0.5, 0.375, 0.5, 0.375, 0.5, 0.625, 0.5, 0.625, 0.75, 0.375, 0.75, 0.375, 0.75, 0.625, 0.75, 0.625, 1.0, 0.375, 1.0, 0.125, 0.75, 0.375, 0.75, 0.375, 0.75, 0.125, 0.75, 0.625, 0.5, 0.625, 0.75, 0.625, 0.75, 0.625, 0.5, 0.375, 0.5, 0.125, 0.5, 0.125, 0.5, 0.375, 0.5, 0.625, 0.0, 0.375, 0.0, 0.375, 0.0, 0.625, 0.0, 0.625, 0.75, 0.875, 0.75, 0.875, 0.75, 0.625, 0.75])
me_booksdata_001.update()
me_booksdata_001.normals_split_custom_set([tuple(v) for v in zip(*[iter([-0.9932, -0.1168, 0.0, -0.9932, -0.1168, 0.0, -0.9932, -0.1168, 0.0, -0.9932, -0.1168, 0.0, -0.1168, 0.9932, 0.0, -0.1168, 0.9932, 0.0, -0.1168, 0.9932, 0.0, -0.1168, 0.9932, 0.0, 0.9932, 0.1168, 0.0, 0.9932, 0.1168, 0.0, 0.9932, 0.1168, 0.0, 0.9932, 0.1168, 0.0, 0.1168, -0.9932, 0.0, 0.1168, -0.9932, 0.0, 0.1168, -0.9932, 0.0, 0.1168, -0.9932, 0.0, -5.588e-09, 0.0, -1.0, -5.588e-09, 0.0, -1.0, -5.588e-09, 0.0, -1.0, -5.588e-09, 0.0, -1.0, -1.863e-09, 0.0, 1.0, -1.863e-09, 0.0, 1.0, -1.863e-09, 0.0, 1.0, -1.863e-09, 0.0, 1.0, 0.9932, 0.1168, 0.0, 0.9932, 0.1168, 0.0, 0.9932, 0.1168, 0.0, 0.9932, 0.1168, 0.0, 0.0, 0.0, -1.0, 0.0, 0.0, -1.0, 0.0, 0.0, -1.0, 0.0, 0.0, -1.0, 3.521e-07, 0.0, 1.0, 3.521e-07, 0.0, 1.0, 3.521e-07, 0.0, 1.0, 3.521e-07, 0.0, 1.0, 0.1168, -0.9932, 0.0, 0.1168, -0.9932, 0.0, 0.1168, -0.9932, 0.0, 0.1168, -0.9932, 0.0, 0.9932, 0.1168, 0.0, 0.9932, 0.1168, 0.0, 0.9932, 0.1168, 0.0, 0.9932, 0.1168, 0.0, -0.1168, 0.9932, 0.0, -0.1168, 0.9932, 0.0, -0.1168, 0.9932, 0.0, -0.1168, 0.9932, 0.0, -0.1168, 0.9932, 0.0, -0.1168, 0.9932, 0.0, -0.1168, 0.9932, 0.0, -0.1168, 0.9932, 0.0, 0.1168, -0.9932, 0.0, 0.1168, -0.9932, 0.0, 0.1168, -0.9932, 0.0, 0.1168, -0.9932, 0.0, -0.1168, 0.9932, 0.0, -0.1168, 0.9932, 0.0, -0.1168, 0.9932, 0.0, -0.1168, 0.9932, 0.0, 0.9932, 0.1168, 0.0, 0.9932, 0.1168, 0.0, 0.9932, 0.1168, 0.0, 0.9932, 0.1168, 0.0, 0.1168, -0.9932, 0.0, 0.1168, -0.9932, 0.0, 0.1168, -0.9932, 0.0, 0.1168, -0.9932, 0.0, 2.383e-08, 0.0, 1.0, 2.383e-08, 0.0, 1.0, 2.383e-08, 0.0, 1.0, 2.383e-08, 0.0, 1.0, -1.761e-07, 0.0, -1.0, -1.761e-07, 0.0, -1.0, -1.761e-07, 0.0, -1.0, -1.761e-07, 0.0, -1.0, -2.383e-08, 0.0, 1.0, -2.383e-08, 0.0, 1.0, -2.383e-08, 0.0, 1.0, -2.383e-08, 0.0, 1.0, 0.9932, 0.1168, 0.0, 0.9932, 0.1168, 0.0, 0.9932, 0.1168, 0.0, 0.9932, 0.1168, 0.0, 0.0, 0.0, -1.0, 0.0, 0.0, -1.0, 0.0, 0.0, -1.0, 0.0, 0.0, -1.0])] * 3)])
me_books_data_001 = bpy.data.meshes.new('Books Data.001')
me_books_data_001.from_pydata([(-1.529, -2.0, -0.5), (-1.529, -2.0, 0.5), (-1.529, 2.0, -0.5), (-1.529, 2.0, 0.5), (1.471, -2.0, -0.5), (1.471, -2.0, 0.5), (1.471, 2.0, -0.5), (1.471, 2.0, 0.5), (-1.399, -2.0, -0.375), (-1.399, -2.0, 0.375), (-1.399, 2.0, 0.375), (-1.399, 2.0, -0.375), (1.471, 2.0, -0.375), (1.471, 2.0, 0.375), (1.471, -2.0, -0.375), (1.471, -2.0, 0.375), (-1.399, -1.889, -0.375), (-1.399, -1.889, 0.375), (-1.399, 1.889, 0.375), (-1.399, 1.889, -0.375), (1.384, 1.889, -0.375), (1.384, 1.889, 0.375), (1.384, -1.889, -0.375), (1.384, -1.889, 0.375)], [], [(0, 1, 3, 2), (6, 2, 11, 12), (7, 5, 15, 13), (0, 4, 14, 8), (2, 6, 4, 0), (7, 3, 1, 5), (11, 10, 18, 19), (10, 13, 21, 18), (14, 12, 20, 22), (5, 1, 9, 15), (4, 6, 12, 14), (3, 7, 13, 10), (2, 3, 10, 11), (1, 0, 8, 9), (19, 18, 21, 20), (20, 21, 23, 22), (22, 23, 17, 16), (8, 14, 22, 16), (13, 15, 23, 21), (12, 11, 19, 20), (9, 8, 16, 17), (15, 9, 17, 23)])
_uv = me_books_data_001.uv_layers.new(name='UVMap')
_uv.uv.foreach_set('vector', [0.375, 0.0, 0.625, 0.0, 0.625, 0.25, 0.375, 0.25, 0.375, 0.5, 0.125, 0.5, 0.125, 0.5, 0.375, 0.5, 0.625, 0.5, 0.625, 0.75, 0.625, 0.75, 0.625, 0.5, 0.125, 0.75, 0.375, 0.75, 0.375, 0.75, 0.125, 0.75, 0.125, 0.5, 0.375, 0.5, 0.375, 0.75, 0.125, 0.75, 0.625, 0.5, 0.875, 0.5, 0.875, 0.75, 0.625, 0.75, 0.375, 0.25, 0.625, 0.25, 0.625, 0.25, 0.375, 0.25, 0.875, 0.5, 0.625, 0.5, 0.625, 0.5, 0.875, 0.5, 0.375, 0.75, 0.375, 0.5, 0.375, 0.5, 0.375, 0.75, 0.625, 0.75, 0.875, 0.75, 0.875, 0.75, 0.625, 0.75, 0.375, 0.75, 0.375, 0.5, 0.375, 0.5, 0.375, 0.75, 0.875, 0.5, 0.625, 0.5, 0.625, 0.5, 0.875, 0.5, 0.375, 0.25, 0.625, 0.25, 0.625, 0.25, 0.375, 0.25, 0.625, 0.0, 0.375, 0.0, 0.375, 0.0, 0.625, 0.0, 0.375, 0.25, 0.625, 0.25, 0.625, 0.5, 0.375, 0.5, 0.375, 0.5, 0.625, 0.5, 0.625, 0.75, 0.375, 0.75, 0.375, 0.75, 0.625, 0.75, 0.625, 1.0, 0.375, 1.0, 0.125, 0.75, 0.375, 0.75, 0.375, 0.75, 0.125, 0.75, 0.625, 0.5, 0.625, 0.75, 0.625, 0.75, 0.625, 0.5, 0.375, 0.5, 0.125, 0.5, 0.125, 0.5, 0.375, 0.5, 0.625, 0.0, 0.375, 0.0, 0.375, 0.0, 0.625, 0.0, 0.625, 0.75, 0.875, 0.75, 0.875, 0.75, 0.625, 0.75])
me_books_data_001.update()
me_books_data_001.normals_split_custom_set([tuple(v) for v in zip(*[iter([-1.0, 0.0, 0.0, -1.0, 0.0, 0.0, -1.0, 0.0, 0.0, -1.0, 0.0, 0.0, 0.0, 1.0, 0.0, 0.0, 1.0, 0.0, 0.0, 1.0, 0.0, 0.0, 1.0, 0.0, 1.0, 0.0, 0.0, 1.0, 0.0, 0.0, 1.0, 0.0, 0.0, 1.0, 0.0, 0.0, 0.0, -1.0, 0.0, 0.0, -1.0, 0.0, 0.0, -1.0, 0.0, 0.0, -1.0, 0.0, 0.0, 0.0, -1.0, 0.0, 0.0, -1.0, 0.0, 0.0, -1.0, 0.0, 0.0, -1.0, 0.0, 0.0, 1.0, 0.0, 0.0, 1.0, 0.0, 0.0, 1.0, 0.0, 0.0, 1.0, 1.0, 0.0, 0.0, 1.0, 0.0, 0.0, 1.0, 0.0, 0.0, 1.0, 0.0, 0.0, 0.0, 0.0, -1.0, 0.0, 0.0, -1.0, 0.0, 0.0, -1.0, 0.0, 0.0, -1.0, 3.521e-07, 0.0, 1.0, 3.521e-07, 0.0, 1.0, 3.521e-07, 0.0, 1.0, 3.521e-07, 0.0, 1.0, 0.0, -1.0, 0.0, 0.0, -1.0, 0.0, 0.0, -1.0, 0.0, 0.0, -1.0, 0.0, 1.0, 0.0, 0.0, 1.0, 0.0, 0.0, 1.0, 0.0, 0.0, 1.0, 0.0, 0.0, 0.0, 1.0, 0.0, 0.0, 1.0, 0.0, 0.0, 1.0, 0.0, 0.0, 1.0, 0.0, 0.0, 1.0, 0.0, 0.0, 1.0, 0.0, 0.0, 1.0, 0.0, 0.0, 1.0, 0.0, 0.0, -1.0, 0.0, 0.0, -1.0, 0.0, 0.0, -1.0, 0.0, 0.0, -1.0, 0.0, 0.0, 1.0, 0.0, 0.0, 1.0, 0.0, 0.0, 1.0, 0.0, 0.0, 1.0, 0.0, 1.0, 0.0, 0.0, 1.0, 0.0, 0.0, 1.0, 0.0, 0.0, 1.0, 0.0, 0.0, 0.0, -1.0, 0.0, 0.0, -1.0, 0.0, 0.0, -1.0, 0.0, 0.0, -1.0, 0.0, 0.0, 0.0, 1.0, 0.0, 0.0, 1.0, 0.0, 0.0, 1.0, 0.0, 0.0, 1.0, 0.0, 0.0, -1.0, 0.0, 0.0, -1.0, 0.0, 0.0, -1.0, 0.0, 0.0, -1.0, 0.0, 0.0, 1.0, 0.0, 0.0, 1.0, 0.0, 0.0, 1.0, 0.0, 0.0, 1.0, 1.0, 0.0, 0.0, 1.0, 0.0, 0.0, 1.0, 0.0, 0.0, 1.0, 0.0, 0.0, 0.0, 0.0, -1.0, 0.0, 0.0, -1.0, 0.0, 0.0, -1.0, 0.0, 0.0, -1.0])] * 3)])
me_books_data_002 = bpy.data.meshes.new('Books Data.002')
me_books_data_002.from_pydata([(-1.529, -2.0, -0.5), (-1.529, -2.0, 0.5), (-1.529, 2.0, -0.5), (-1.529, 2.0, 0.5), (1.471, -2.0, -0.5), (1.471, -2.0, 0.5), (1.471, 2.0, -0.5), (1.471, 2.0, 0.5), (-1.399, -2.0, -0.375), (-1.399, -2.0, 0.375), (-1.399, 2.0, 0.375), (-1.399, 2.0, -0.375), (1.471, 2.0, -0.375), (1.471, 2.0, 0.375), (1.471, -2.0, -0.375), (1.471, -2.0, 0.375), (-1.399, -1.889, -0.375), (-1.399, -1.889, 0.375), (-1.399, 1.889, 0.375), (-1.399, 1.889, -0.375), (1.384, 1.889, -0.375), (1.384, 1.889, 0.375), (1.384, -1.889, -0.375), (1.384, -1.889, 0.375)], [], [(0, 1, 3, 2), (6, 2, 11, 12), (7, 5, 15, 13), (0, 4, 14, 8), (2, 6, 4, 0), (7, 3, 1, 5), (11, 10, 18, 19), (10, 13, 21, 18), (14, 12, 20, 22), (5, 1, 9, 15), (4, 6, 12, 14), (3, 7, 13, 10), (2, 3, 10, 11), (1, 0, 8, 9), (19, 18, 21, 20), (20, 21, 23, 22), (22, 23, 17, 16), (8, 14, 22, 16), (13, 15, 23, 21), (12, 11, 19, 20), (9, 8, 16, 17), (15, 9, 17, 23)])
_uv = me_books_data_002.uv_layers.new(name='UVMap')
_uv.uv.foreach_set('vector', [0.375, 0.0, 0.625, 0.0, 0.625, 0.25, 0.375, 0.25, 0.375, 0.5, 0.125, 0.5, 0.125, 0.5, 0.375, 0.5, 0.625, 0.5, 0.625, 0.75, 0.625, 0.75, 0.625, 0.5, 0.125, 0.75, 0.375, 0.75, 0.375, 0.75, 0.125, 0.75, 0.125, 0.5, 0.375, 0.5, 0.375, 0.75, 0.125, 0.75, 0.625, 0.5, 0.875, 0.5, 0.875, 0.75, 0.625, 0.75, 0.375, 0.25, 0.625, 0.25, 0.625, 0.25, 0.375, 0.25, 0.875, 0.5, 0.625, 0.5, 0.625, 0.5, 0.875, 0.5, 0.375, 0.75, 0.375, 0.5, 0.375, 0.5, 0.375, 0.75, 0.625, 0.75, 0.875, 0.75, 0.875, 0.75, 0.625, 0.75, 0.375, 0.75, 0.375, 0.5, 0.375, 0.5, 0.375, 0.75, 0.875, 0.5, 0.625, 0.5, 0.625, 0.5, 0.875, 0.5, 0.375, 0.25, 0.625, 0.25, 0.625, 0.25, 0.375, 0.25, 0.625, 0.0, 0.375, 0.0, 0.375, 0.0, 0.625, 0.0, 0.375, 0.25, 0.625, 0.25, 0.625, 0.5, 0.375, 0.5, 0.375, 0.5, 0.625, 0.5, 0.625, 0.75, 0.375, 0.75, 0.375, 0.75, 0.625, 0.75, 0.625, 1.0, 0.375, 1.0, 0.125, 0.75, 0.375, 0.75, 0.375, 0.75, 0.125, 0.75, 0.625, 0.5, 0.625, 0.75, 0.625, 0.75, 0.625, 0.5, 0.375, 0.5, 0.125, 0.5, 0.125, 0.5, 0.375, 0.5, 0.625, 0.0, 0.375, 0.0, 0.375, 0.0, 0.625, 0.0, 0.625, 0.75, 0.875, 0.75, 0.875, 0.75, 0.625, 0.75])
me_books_data_002.update()
me_books_data_002.normals_split_custom_set([tuple(v) for v in zip(*[iter([-1.0, 0.0, 0.0, -1.0, 0.0, 0.0, -1.0, 0.0, 0.0, -1.0, 0.0, 0.0, 0.0, 1.0, 0.0, 0.0, 1.0, 0.0, 0.0, 1.0, 0.0, 0.0, 1.0, 0.0, 1.0, 0.0, 0.0, 1.0, 0.0, 0.0, 1.0, 0.0, 0.0, 1.0, 0.0, 0.0, 0.0, -1.0, 0.0, 0.0, -1.0, 0.0, 0.0, -1.0, 0.0, 0.0, -1.0, 0.0, 0.0, 0.0, -1.0, 0.0, 0.0, -1.0, 0.0, 0.0, -1.0, 0.0, 0.0, -1.0, 0.0, 0.0, 1.0, 0.0, 0.0, 1.0, 0.0, 0.0, 1.0, 0.0, 0.0, 1.0, 1.0, 0.0, 0.0, 1.0, 0.0, 0.0, 1.0, 0.0, 0.0, 1.0, 0.0, 0.0, 0.0, 0.0, -1.0, 0.0, 0.0, -1.0, 0.0, 0.0, -1.0, 0.0, 0.0, -1.0, 3.521e-07, 0.0, 1.0, 3.521e-07, 0.0, 1.0, 3.521e-07, 0.0, 1.0, 3.521e-07, 0.0, 1.0, 0.0, -1.0, 0.0, 0.0, -1.0, 0.0, 0.0, -1.0, 0.0, 0.0, -1.0, 0.0, 1.0, 0.0, 0.0, 1.0, 0.0, 0.0, 1.0, 0.0, 0.0, 1.0, 0.0, 0.0, 0.0, 1.0, 0.0, 0.0, 1.0, 0.0, 0.0, 1.0, 0.0, 0.0, 1.0, 0.0, 0.0, 1.0, 0.0, 0.0, 1.0, 0.0, 0.0, 1.0, 0.0, 0.0, 1.0, 0.0, 0.0, -1.0, 0.0, 0.0, -1.0, 0.0, 0.0, -1.0, 0.0, 0.0, -1.0, 0.0, 0.0, 1.0, 0.0, 0.0, 1.0, 0.0, 0.0, 1.0, 0.0, 0.0, 1.0, 0.0, 1.0, 0.0, 0.0, 1.0, 0.0, 0.0, 1.0, 0.0, 0.0, 1.0, 0.0, 0.0, 0.0, -1.0, 0.0, 0.0, -1.0, 0.0, 0.0, -1.0, 0.0, 0.0, -1.0, 0.0, 0.0, 0.0, 1.0, 0.0, 0.0, 1.0, 0.0, 0.0, 1.0, 0.0, 0.0, 1.0, 0.0, 0.0, -1.0, 0.0, 0.0, -1.0, 0.0, 0.0, -1.0, 0.0, 0.0, -1.0, 0.0, 0.0, 1.0, 0.0, 0.0, 1.0, 0.0, 0.0, 1.0, 0.0, 0.0, 1.0, 1.0, 0.0, 0.0, 1.0, 0.0, 0.0, 1.0, 0.0, 0.0, 1.0, 0.0, 0.0, 0.0, 0.0, -1.0, 0.0, 0.0, -1.0, 0.0, 0.0, -1.0, 0.0, 0.0, -1.0])] * 3)])
me_books_data_003 = bpy.data.meshes.new('Books Data.003')
me_books_data_003.from_pydata([(-1.529, -2.0, -0.5), (-1.529, -2.0, 0.5), (-1.529, 2.0, -0.5), (-1.529, 2.0, 0.5), (1.471, -2.0, -0.5), (1.471, -2.0, 0.5), (1.471, 2.0, -0.5), (1.471, 2.0, 0.5), (-1.399, -2.0, -0.375), (-1.399, -2.0, 0.375), (-1.399, 2.0, 0.375), (-1.399, 2.0, -0.375), (1.471, 2.0, -0.375), (1.471, 2.0, 0.375), (1.471, -2.0, -0.375), (1.471, -2.0, 0.375), (-1.399, -1.889, -0.375), (-1.399, -1.889, 0.375), (-1.399, 1.889, 0.375), (-1.399, 1.889, -0.375), (1.384, 1.889, -0.375), (1.384, 1.889, 0.375), (1.384, -1.889, -0.375), (1.384, -1.889, 0.375)], [], [(0, 1, 3, 2), (6, 2, 11, 12), (7, 5, 15, 13), (0, 4, 14, 8), (2, 6, 4, 0), (7, 3, 1, 5), (11, 10, 18, 19), (10, 13, 21, 18), (14, 12, 20, 22), (5, 1, 9, 15), (4, 6, 12, 14), (3, 7, 13, 10), (2, 3, 10, 11), (1, 0, 8, 9), (19, 18, 21, 20), (20, 21, 23, 22), (22, 23, 17, 16), (8, 14, 22, 16), (13, 15, 23, 21), (12, 11, 19, 20), (9, 8, 16, 17), (15, 9, 17, 23)])
_uv = me_books_data_003.uv_layers.new(name='UVMap')
_uv.uv.foreach_set('vector', [0.375, 0.0, 0.625, 0.0, 0.625, 0.25, 0.375, 0.25, 0.375, 0.5, 0.125, 0.5, 0.125, 0.5, 0.375, 0.5, 0.625, 0.5, 0.625, 0.75, 0.625, 0.75, 0.625, 0.5, 0.125, 0.75, 0.375, 0.75, 0.375, 0.75, 0.125, 0.75, 0.125, 0.5, 0.375, 0.5, 0.375, 0.75, 0.125, 0.75, 0.625, 0.5, 0.875, 0.5, 0.875, 0.75, 0.625, 0.75, 0.375, 0.25, 0.625, 0.25, 0.625, 0.25, 0.375, 0.25, 0.875, 0.5, 0.625, 0.5, 0.625, 0.5, 0.875, 0.5, 0.375, 0.75, 0.375, 0.5, 0.375, 0.5, 0.375, 0.75, 0.625, 0.75, 0.875, 0.75, 0.875, 0.75, 0.625, 0.75, 0.375, 0.75, 0.375, 0.5, 0.375, 0.5, 0.375, 0.75, 0.875, 0.5, 0.625, 0.5, 0.625, 0.5, 0.875, 0.5, 0.375, 0.25, 0.625, 0.25, 0.625, 0.25, 0.375, 0.25, 0.625, 0.0, 0.375, 0.0, 0.375, 0.0, 0.625, 0.0, 0.375, 0.25, 0.625, 0.25, 0.625, 0.5, 0.375, 0.5, 0.375, 0.5, 0.625, 0.5, 0.625, 0.75, 0.375, 0.75, 0.375, 0.75, 0.625, 0.75, 0.625, 1.0, 0.375, 1.0, 0.125, 0.75, 0.375, 0.75, 0.375, 0.75, 0.125, 0.75, 0.625, 0.5, 0.625, 0.75, 0.625, 0.75, 0.625, 0.5, 0.375, 0.5, 0.125, 0.5, 0.125, 0.5, 0.375, 0.5, 0.625, 0.0, 0.375, 0.0, 0.375, 0.0, 0.625, 0.0, 0.625, 0.75, 0.875, 0.75, 0.875, 0.75, 0.625, 0.75])
me_books_data_003.update()
me_books_data_003.normals_split_custom_set([tuple(v) for v in zip(*[iter([-1.0, 0.0, 0.0, -1.0, 0.0, 0.0, -1.0, 0.0, 0.0, -1.0, 0.0, 0.0, 0.0, 1.0, 0.0, 0.0, 1.0, 0.0, 0.0, 1.0, 0.0, 0.0, 1.0, 0.0, 1.0, 0.0, 0.0, 1.0, 0.0, 0.0, 1.0, 0.0, 0.0, 1.0, 0.0, 0.0, 0.0, -1.0, 0.0, 0.0, -1.0, 0.0, 0.0, -1.0, 0.0, 0.0, -1.0, 0.0, 0.0, 0.0, -1.0, 0.0, 0.0, -1.0, 0.0, 0.0, -1.0, 0.0, 0.0, -1.0, 0.0, 0.0, 1.0, 0.0, 0.0, 1.0, 0.0, 0.0, 1.0, 0.0, 0.0, 1.0, 1.0, 0.0, 0.0, 1.0, 0.0, 0.0, 1.0, 0.0, 0.0, 1.0, 0.0, 0.0, 0.0, 0.0, -1.0, 0.0, 0.0, -1.0, 0.0, 0.0, -1.0, 0.0, 0.0, -1.0, 3.521e-07, 0.0, 1.0, 3.521e-07, 0.0, 1.0, 3.521e-07, 0.0, 1.0, 3.521e-07, 0.0, 1.0, 0.0, -1.0, 0.0, 0.0, -1.0, 0.0, 0.0, -1.0, 0.0, 0.0, -1.0, 0.0, 1.0, 0.0, 0.0, 1.0, 0.0, 0.0, 1.0, 0.0, 0.0, 1.0, 0.0, 0.0, 0.0, 1.0, 0.0, 0.0, 1.0, 0.0, 0.0, 1.0, 0.0, 0.0, 1.0, 0.0, 0.0, 1.0, 0.0, 0.0, 1.0, 0.0, 0.0, 1.0, 0.0, 0.0, 1.0, 0.0, 0.0, -1.0, 0.0, 0.0, -1.0, 0.0, 0.0, -1.0, 0.0, 0.0, -1.0, 0.0, 0.0, 1.0, 0.0, 0.0, 1.0, 0.0, 0.0, 1.0, 0.0, 0.0, 1.0, 0.0, 1.0, 0.0, 0.0, 1.0, 0.0, 0.0, 1.0, 0.0, 0.0, 1.0, 0.0, 0.0, 0.0, -1.0, 0.0, 0.0, -1.0, 0.0, 0.0, -1.0, 0.0, 0.0, -1.0, 0.0, 0.0, 0.0, 1.0, 0.0, 0.0, 1.0, 0.0, 0.0, 1.0, 0.0, 0.0, 1.0, 0.0, 0.0, -1.0, 0.0, 0.0, -1.0, 0.0, 0.0, -1.0, 0.0, 0.0, -1.0, 0.0, 0.0, 1.0, 0.0, 0.0, 1.0, 0.0, 0.0, 1.0, 0.0, 0.0, 1.0, 1.0, 0.0, 0.0, 1.0, 0.0, 0.0, 1.0, 0.0, 0.0, 1.0, 0.0, 0.0, 0.0, 0.0, -1.0, 0.0, 0.0, -1.0, 0.0, 0.0, -1.0, 0.0, 0.0, -1.0])] * 3)])
me_books_data_004 = bpy.data.meshes.new('Books Data.004')
me_books_data_004.from_pydata([(-1.529, -2.0, -0.5), (-1.529, -2.0, 0.5), (-1.529, 2.0, -0.5), (-1.529, 2.0, 0.5), (1.471, -2.0, -0.5), (1.471, -2.0, 0.5), (1.471, 2.0, -0.5), (1.471, 2.0, 0.5), (-1.399, -2.0, -0.375), (-1.399, -2.0, 0.375), (-1.399, 2.0, 0.375), (-1.399, 2.0, -0.375), (1.471, 2.0, -0.375), (1.471, 2.0, 0.375), (1.471, -2.0, -0.375), (1.471, -2.0, 0.375), (-1.399, -1.889, -0.375), (-1.399, -1.889, 0.375), (-1.399, 1.889, 0.375), (-1.399, 1.889, -0.375), (1.384, 1.889, -0.375), (1.384, 1.889, 0.375), (1.384, -1.889, -0.375), (1.384, -1.889, 0.375)], [], [(0, 1, 3, 2), (6, 2, 11, 12), (7, 5, 15, 13), (0, 4, 14, 8), (2, 6, 4, 0), (7, 3, 1, 5), (11, 10, 18, 19), (10, 13, 21, 18), (14, 12, 20, 22), (5, 1, 9, 15), (4, 6, 12, 14), (3, 7, 13, 10), (2, 3, 10, 11), (1, 0, 8, 9), (19, 18, 21, 20), (20, 21, 23, 22), (22, 23, 17, 16), (8, 14, 22, 16), (13, 15, 23, 21), (12, 11, 19, 20), (9, 8, 16, 17), (15, 9, 17, 23)])
_uv = me_books_data_004.uv_layers.new(name='UVMap')
_uv.uv.foreach_set('vector', [0.375, 0.0, 0.625, 0.0, 0.625, 0.25, 0.375, 0.25, 0.375, 0.5, 0.125, 0.5, 0.125, 0.5, 0.375, 0.5, 0.625, 0.5, 0.625, 0.75, 0.625, 0.75, 0.625, 0.5, 0.125, 0.75, 0.375, 0.75, 0.375, 0.75, 0.125, 0.75, 0.125, 0.5, 0.375, 0.5, 0.375, 0.75, 0.125, 0.75, 0.625, 0.5, 0.875, 0.5, 0.875, 0.75, 0.625, 0.75, 0.375, 0.25, 0.625, 0.25, 0.625, 0.25, 0.375, 0.25, 0.875, 0.5, 0.625, 0.5, 0.625, 0.5, 0.875, 0.5, 0.375, 0.75, 0.375, 0.5, 0.375, 0.5, 0.375, 0.75, 0.625, 0.75, 0.875, 0.75, 0.875, 0.75, 0.625, 0.75, 0.375, 0.75, 0.375, 0.5, 0.375, 0.5, 0.375, 0.75, 0.875, 0.5, 0.625, 0.5, 0.625, 0.5, 0.875, 0.5, 0.375, 0.25, 0.625, 0.25, 0.625, 0.25, 0.375, 0.25, 0.625, 0.0, 0.375, 0.0, 0.375, 0.0, 0.625, 0.0, 0.375, 0.25, 0.625, 0.25, 0.625, 0.5, 0.375, 0.5, 0.375, 0.5, 0.625, 0.5, 0.625, 0.75, 0.375, 0.75, 0.375, 0.75, 0.625, 0.75, 0.625, 1.0, 0.375, 1.0, 0.125, 0.75, 0.375, 0.75, 0.375, 0.75, 0.125, 0.75, 0.625, 0.5, 0.625, 0.75, 0.625, 0.75, 0.625, 0.5, 0.375, 0.5, 0.125, 0.5, 0.125, 0.5, 0.375, 0.5, 0.625, 0.0, 0.375, 0.0, 0.375, 0.0, 0.625, 0.0, 0.625, 0.75, 0.875, 0.75, 0.875, 0.75, 0.625, 0.75])
me_books_data_004.update()
me_books_data_004.normals_split_custom_set([tuple(v) for v in zip(*[iter([-1.0, 0.0, 0.0, -1.0, 0.0, 0.0, -1.0, 0.0, 0.0, -1.0, 0.0, 0.0, 0.0, 1.0, 0.0, 0.0, 1.0, 0.0, 0.0, 1.0, 0.0, 0.0, 1.0, 0.0, 1.0, 0.0, 0.0, 1.0, 0.0, 0.0, 1.0, 0.0, 0.0, 1.0, 0.0, 0.0, 0.0, -1.0, 0.0, 0.0, -1.0, 0.0, 0.0, -1.0, 0.0, 0.0, -1.0, 0.0, 0.0, 0.0, -1.0, 0.0, 0.0, -1.0, 0.0, 0.0, -1.0, 0.0, 0.0, -1.0, 0.0, 0.0, 1.0, 0.0, 0.0, 1.0, 0.0, 0.0, 1.0, 0.0, 0.0, 1.0, 1.0, 0.0, 0.0, 1.0, 0.0, 0.0, 1.0, 0.0, 0.0, 1.0, 0.0, 0.0, 0.0, 0.0, -1.0, 0.0, 0.0, -1.0, 0.0, 0.0, -1.0, 0.0, 0.0, -1.0, 3.521e-07, 0.0, 1.0, 3.521e-07, 0.0, 1.0, 3.521e-07, 0.0, 1.0, 3.521e-07, 0.0, 1.0, 0.0, -1.0, 0.0, 0.0, -1.0, 0.0, 0.0, -1.0, 0.0, 0.0, -1.0, 0.0, 1.0, 0.0, 0.0, 1.0, 0.0, 0.0, 1.0, 0.0, 0.0, 1.0, 0.0, 0.0, 0.0, 1.0, 0.0, 0.0, 1.0, 0.0, 0.0, 1.0, 0.0, 0.0, 1.0, 0.0, 0.0, 1.0, 0.0, 0.0, 1.0, 0.0, 0.0, 1.0, 0.0, 0.0, 1.0, 0.0, 0.0, -1.0, 0.0, 0.0, -1.0, 0.0, 0.0, -1.0, 0.0, 0.0, -1.0, 0.0, 0.0, 1.0, 0.0, 0.0, 1.0, 0.0, 0.0, 1.0, 0.0, 0.0, 1.0, 0.0, 1.0, 0.0, 0.0, 1.0, 0.0, 0.0, 1.0, 0.0, 0.0, 1.0, 0.0, 0.0, 0.0, -1.0, 0.0, 0.0, -1.0, 0.0, 0.0, -1.0, 0.0, 0.0, -1.0, 0.0, 0.0, 0.0, 1.0, 0.0, 0.0, 1.0, 0.0, 0.0, 1.0, 0.0, 0.0, 1.0, 0.0, 0.0, -1.0, 0.0, 0.0, -1.0, 0.0, 0.0, -1.0, 0.0, 0.0, -1.0, 0.0, 0.0, 1.0, 0.0, 0.0, 1.0, 0.0, 0.0, 1.0, 0.0, 0.0, 1.0, 1.0, 0.0, 0.0, 1.0, 0.0, 0.0, 1.0, 0.0, 0.0, 1.0, 0.0, 0.0, 0.0, 0.0, -1.0, 0.0, 0.0, -1.0, 0.0, 0.0, -1.0, 0.0, 0.0, -1.0])] * 3)])
me_books_data_005 = bpy.data.meshes.new('Books Data.005')
me_books_data_005.from_pydata([(-1.529, -2.0, -0.5), (-1.529, -2.0, 0.5), (-1.529, 2.0, -0.5), (-1.529, 2.0, 0.5), (1.471, -2.0, -0.5), (1.471, -2.0, 0.5), (1.471, 2.0, -0.5), (1.471, 2.0, 0.5), (-1.399, -2.0, -0.375), (-1.399, -2.0, 0.375), (-1.399, 2.0, 0.375), (-1.399, 2.0, -0.375), (1.471, 2.0, -0.375), (1.471, 2.0, 0.375), (1.471, -2.0, -0.375), (1.471, -2.0, 0.375), (-1.399, -1.889, -0.375), (-1.399, -1.889, 0.375), (-1.399, 1.889, 0.375), (-1.399, 1.889, -0.375), (1.384, 1.889, -0.375), (1.384, 1.889, 0.375), (1.384, -1.889, -0.375), (1.384, -1.889, 0.375)], [], [(0, 1, 3, 2), (6, 2, 11, 12), (7, 5, 15, 13), (0, 4, 14, 8), (2, 6, 4, 0), (7, 3, 1, 5), (11, 10, 18, 19), (10, 13, 21, 18), (14, 12, 20, 22), (5, 1, 9, 15), (4, 6, 12, 14), (3, 7, 13, 10), (2, 3, 10, 11), (1, 0, 8, 9), (19, 18, 21, 20), (20, 21, 23, 22), (22, 23, 17, 16), (8, 14, 22, 16), (13, 15, 23, 21), (12, 11, 19, 20), (9, 8, 16, 17), (15, 9, 17, 23)])
_uv = me_books_data_005.uv_layers.new(name='UVMap')
_uv.uv.foreach_set('vector', [0.375, 0.0, 0.625, 0.0, 0.625, 0.25, 0.375, 0.25, 0.375, 0.5, 0.125, 0.5, 0.125, 0.5, 0.375, 0.5, 0.625, 0.5, 0.625, 0.75, 0.625, 0.75, 0.625, 0.5, 0.125, 0.75, 0.375, 0.75, 0.375, 0.75, 0.125, 0.75, 0.125, 0.5, 0.375, 0.5, 0.375, 0.75, 0.125, 0.75, 0.625, 0.5, 0.875, 0.5, 0.875, 0.75, 0.625, 0.75, 0.375, 0.25, 0.625, 0.25, 0.625, 0.25, 0.375, 0.25, 0.875, 0.5, 0.625, 0.5, 0.625, 0.5, 0.875, 0.5, 0.375, 0.75, 0.375, 0.5, 0.375, 0.5, 0.375, 0.75, 0.625, 0.75, 0.875, 0.75, 0.875, 0.75, 0.625, 0.75, 0.375, 0.75, 0.375, 0.5, 0.375, 0.5, 0.375, 0.75, 0.875, 0.5, 0.625, 0.5, 0.625, 0.5, 0.875, 0.5, 0.375, 0.25, 0.625, 0.25, 0.625, 0.25, 0.375, 0.25, 0.625, 0.0, 0.375, 0.0, 0.375, 0.0, 0.625, 0.0, 0.375, 0.25, 0.625, 0.25, 0.625, 0.5, 0.375, 0.5, 0.375, 0.5, 0.625, 0.5, 0.625, 0.75, 0.375, 0.75, 0.375, 0.75, 0.625, 0.75, 0.625, 1.0, 0.375, 1.0, 0.125, 0.75, 0.375, 0.75, 0.375, 0.75, 0.125, 0.75, 0.625, 0.5, 0.625, 0.75, 0.625, 0.75, 0.625, 0.5, 0.375, 0.5, 0.125, 0.5, 0.125, 0.5, 0.375, 0.5, 0.625, 0.0, 0.375, 0.0, 0.375, 0.0, 0.625, 0.0, 0.625, 0.75, 0.875, 0.75, 0.875, 0.75, 0.625, 0.75])
me_books_data_005.update()
me_books_data_005.normals_split_custom_set([tuple(v) for v in zip(*[iter([-1.0, 0.0, 0.0, -1.0, 0.0, 0.0, -1.0, 0.0, 0.0, -1.0, 0.0, 0.0, 0.0, 1.0, 0.0, 0.0, 1.0, 0.0, 0.0, 1.0, 0.0, 0.0, 1.0, 0.0, 1.0, 0.0, 0.0, 1.0, 0.0, 0.0, 1.0, 0.0, 0.0, 1.0, 0.0, 0.0, 0.0, -1.0, 0.0, 0.0, -1.0, 0.0, 0.0, -1.0, 0.0, 0.0, -1.0, 0.0, 0.0, 0.0, -1.0, 0.0, 0.0, -1.0, 0.0, 0.0, -1.0, 0.0, 0.0, -1.0, 0.0, 0.0, 1.0, 0.0, 0.0, 1.0, 0.0, 0.0, 1.0, 0.0, 0.0, 1.0, 1.0, 0.0, 0.0, 1.0, 0.0, 0.0, 1.0, 0.0, 0.0, 1.0, 0.0, 0.0, 0.0, 0.0, -1.0, 0.0, 0.0, -1.0, 0.0, 0.0, -1.0, 0.0, 0.0, -1.0, 3.521e-07, 0.0, 1.0, 3.521e-07, 0.0, 1.0, 3.521e-07, 0.0, 1.0, 3.521e-07, 0.0, 1.0, 0.0, -1.0, 0.0, 0.0, -1.0, 0.0, 0.0, -1.0, 0.0, 0.0, -1.0, 0.0, 1.0, 0.0, 0.0, 1.0, 0.0, 0.0, 1.0, 0.0, 0.0, 1.0, 0.0, 0.0, 0.0, 1.0, 0.0, 0.0, 1.0, 0.0, 0.0, 1.0, 0.0, 0.0, 1.0, 0.0, 0.0, 1.0, 0.0, 0.0, 1.0, 0.0, 0.0, 1.0, 0.0, 0.0, 1.0, 0.0, 0.0, -1.0, 0.0, 0.0, -1.0, 0.0, 0.0, -1.0, 0.0, 0.0, -1.0, 0.0, 0.0, 1.0, 0.0, 0.0, 1.0, 0.0, 0.0, 1.0, 0.0, 0.0, 1.0, 0.0, 1.0, 0.0, 0.0, 1.0, 0.0, 0.0, 1.0, 0.0, 0.0, 1.0, 0.0, 0.0, 0.0, -1.0, 0.0, 0.0, -1.0, 0.0, 0.0, -1.0, 0.0, 0.0, -1.0, 0.0, 0.0, 0.0, 1.0, 0.0, 0.0, 1.0, 0.0, 0.0, 1.0, 0.0, 0.0, 1.0, 0.0, 0.0, -1.0, 0.0, 0.0, -1.0, 0.0, 0.0, -1.0, 0.0, 0.0, -1.0, 0.0, 0.0, 1.0, 0.0, 0.0, 1.0, 0.0, 0.0, 1.0, 0.0, 0.0, 1.0, 1.0, 0.0, 0.0, 1.0, 0.0, 0.0, 1.0, 0.0, 0.0, 1.0, 0.0, 0.0, 0.0, 0.0, -1.0, 0.0, 0.0, -1.0, 0.0, 0.0, -1.0, 0.0, 0.0, -1.0])] * 3)])
me_books_data_006 = bpy.data.meshes.new('Books Data.006')
me_books_data_006.from_pydata([(-1.529, -2.0, -0.5), (-1.529, -2.0, 0.5), (-1.529, 2.0, -0.5), (-1.529, 2.0, 0.5), (1.471, -2.0, -0.5), (1.471, -2.0, 0.5), (1.471, 2.0, -0.5), (1.471, 2.0, 0.5), (-1.399, -2.0, -0.375), (-1.399, -2.0, 0.375), (-1.399, 2.0, 0.375), (-1.399, 2.0, -0.375), (1.471, 2.0, -0.375), (1.471, 2.0, 0.375), (1.471, -2.0, -0.375), (1.471, -2.0, 0.375), (-1.399, -1.889, -0.375), (-1.399, -1.889, 0.375), (-1.399, 1.889, 0.375), (-1.399, 1.889, -0.375), (1.384, 1.889, -0.375), (1.384, 1.889, 0.375), (1.384, -1.889, -0.375), (1.384, -1.889, 0.375)], [], [(0, 1, 3, 2), (6, 2, 11, 12), (7, 5, 15, 13), (0, 4, 14, 8), (2, 6, 4, 0), (7, 3, 1, 5), (11, 10, 18, 19), (10, 13, 21, 18), (14, 12, 20, 22), (5, 1, 9, 15), (4, 6, 12, 14), (3, 7, 13, 10), (2, 3, 10, 11), (1, 0, 8, 9), (19, 18, 21, 20), (20, 21, 23, 22), (22, 23, 17, 16), (8, 14, 22, 16), (13, 15, 23, 21), (12, 11, 19, 20), (9, 8, 16, 17), (15, 9, 17, 23)])
_uv = me_books_data_006.uv_layers.new(name='UVMap')
_uv.uv.foreach_set('vector', [0.375, 0.0, 0.625, 0.0, 0.625, 0.25, 0.375, 0.25, 0.375, 0.5, 0.125, 0.5, 0.125, 0.5, 0.375, 0.5, 0.625, 0.5, 0.625, 0.75, 0.625, 0.75, 0.625, 0.5, 0.125, 0.75, 0.375, 0.75, 0.375, 0.75, 0.125, 0.75, 0.125, 0.5, 0.375, 0.5, 0.375, 0.75, 0.125, 0.75, 0.625, 0.5, 0.875, 0.5, 0.875, 0.75, 0.625, 0.75, 0.375, 0.25, 0.625, 0.25, 0.625, 0.25, 0.375, 0.25, 0.875, 0.5, 0.625, 0.5, 0.625, 0.5, 0.875, 0.5, 0.375, 0.75, 0.375, 0.5, 0.375, 0.5, 0.375, 0.75, 0.625, 0.75, 0.875, 0.75, 0.875, 0.75, 0.625, 0.75, 0.375, 0.75, 0.375, 0.5, 0.375, 0.5, 0.375, 0.75, 0.875, 0.5, 0.625, 0.5, 0.625, 0.5, 0.875, 0.5, 0.375, 0.25, 0.625, 0.25, 0.625, 0.25, 0.375, 0.25, 0.625, 0.0, 0.375, 0.0, 0.375, 0.0, 0.625, 0.0, 0.375, 0.25, 0.625, 0.25, 0.625, 0.5, 0.375, 0.5, 0.375, 0.5, 0.625, 0.5, 0.625, 0.75, 0.375, 0.75, 0.375, 0.75, 0.625, 0.75, 0.625, 1.0, 0.375, 1.0, 0.125, 0.75, 0.375, 0.75, 0.375, 0.75, 0.125, 0.75, 0.625, 0.5, 0.625, 0.75, 0.625, 0.75, 0.625, 0.5, 0.375, 0.5, 0.125, 0.5, 0.125, 0.5, 0.375, 0.5, 0.625, 0.0, 0.375, 0.0, 0.375, 0.0, 0.625, 0.0, 0.625, 0.75, 0.875, 0.75, 0.875, 0.75, 0.625, 0.75])
me_books_data_006.update()
me_books_data_006.normals_split_custom_set([tuple(v) for v in zip(*[iter([-1.0, 0.0, 0.0, -1.0, 0.0, 0.0, -1.0, 0.0, 0.0, -1.0, 0.0, 0.0, 0.0, 1.0, 0.0, 0.0, 1.0, 0.0, 0.0, 1.0, 0.0, 0.0, 1.0, 0.0, 1.0, 0.0, 0.0, 1.0, 0.0, 0.0, 1.0, 0.0, 0.0, 1.0, 0.0, 0.0, 0.0, -1.0, 0.0, 0.0, -1.0, 0.0, 0.0, -1.0, 0.0, 0.0, -1.0, 0.0, 0.0, 0.0, -1.0, 0.0, 0.0, -1.0, 0.0, 0.0, -1.0, 0.0, 0.0, -1.0, 0.0, 0.0, 1.0, 0.0, 0.0, 1.0, 0.0, 0.0, 1.0, 0.0, 0.0, 1.0, 1.0, 0.0, 0.0, 1.0, 0.0, 0.0, 1.0, 0.0, 0.0, 1.0, 0.0, 0.0, 0.0, 0.0, -1.0, 0.0, 0.0, -1.0, 0.0, 0.0, -1.0, 0.0, 0.0, -1.0, 3.521e-07, 0.0, 1.0, 3.521e-07, 0.0, 1.0, 3.521e-07, 0.0, 1.0, 3.521e-07, 0.0, 1.0, 0.0, -1.0, 0.0, 0.0, -1.0, 0.0, 0.0, -1.0, 0.0, 0.0, -1.0, 0.0, 1.0, 0.0, 0.0, 1.0, 0.0, 0.0, 1.0, 0.0, 0.0, 1.0, 0.0, 0.0, 0.0, 1.0, 0.0, 0.0, 1.0, 0.0, 0.0, 1.0, 0.0, 0.0, 1.0, 0.0, 0.0, 1.0, 0.0, 0.0, 1.0, 0.0, 0.0, 1.0, 0.0, 0.0, 1.0, 0.0, 0.0, -1.0, 0.0, 0.0, -1.0, 0.0, 0.0, -1.0, 0.0, 0.0, -1.0, 0.0, 0.0, 1.0, 0.0, 0.0, 1.0, 0.0, 0.0, 1.0, 0.0, 0.0, 1.0, 0.0, 1.0, 0.0, 0.0, 1.0, 0.0, 0.0, 1.0, 0.0, 0.0, 1.0, 0.0, 0.0, 0.0, -1.0, 0.0, 0.0, -1.0, 0.0, 0.0, -1.0, 0.0, 0.0, -1.0, 0.0, 0.0, 0.0, 1.0, 0.0, 0.0, 1.0, 0.0, 0.0, 1.0, 0.0, 0.0, 1.0, 0.0, 0.0, -1.0, 0.0, 0.0, -1.0, 0.0, 0.0, -1.0, 0.0, 0.0, -1.0, 0.0, 0.0, 1.0, 0.0, 0.0, 1.0, 0.0, 0.0, 1.0, 0.0, 0.0, 1.0, 1.0, 0.0, 0.0, 1.0, 0.0, 0.0, 1.0, 0.0, 0.0, 1.0, 0.0, 0.0, 0.0, 0.0, -1.0, 0.0, 0.0, -1.0, 0.0, 0.0, -1.0, 0.0, 0.0, -1.0])] * 3)])
me_books_data_007 = bpy.data.meshes.new('Books Data.007')
me_books_data_007.from_pydata([(-1.529, -2.0, -0.5), (-1.529, -2.0, 0.5), (-1.529, 2.0, -0.5), (-1.529, 2.0, 0.5), (1.471, -2.0, -0.5), (1.471, -2.0, 0.5), (1.471, 2.0, -0.5), (1.471, 2.0, 0.5), (-1.399, -2.0, -0.375), (-1.399, -2.0, 0.375), (-1.399, 2.0, 0.375), (-1.399, 2.0, -0.375), (1.471, 2.0, -0.375), (1.471, 2.0, 0.375), (1.471, -2.0, -0.375), (1.471, -2.0, 0.375), (-1.399, -1.889, -0.375), (-1.399, -1.889, 0.375), (-1.399, 1.889, 0.375), (-1.399, 1.889, -0.375), (1.384, 1.889, -0.375), (1.384, 1.889, 0.375), (1.384, -1.889, -0.375), (1.384, -1.889, 0.375)], [], [(0, 1, 3, 2), (6, 2, 11, 12), (7, 5, 15, 13), (0, 4, 14, 8), (2, 6, 4, 0), (7, 3, 1, 5), (11, 10, 18, 19), (10, 13, 21, 18), (14, 12, 20, 22), (5, 1, 9, 15), (4, 6, 12, 14), (3, 7, 13, 10), (2, 3, 10, 11), (1, 0, 8, 9), (19, 18, 21, 20), (20, 21, 23, 22), (22, 23, 17, 16), (8, 14, 22, 16), (13, 15, 23, 21), (12, 11, 19, 20), (9, 8, 16, 17), (15, 9, 17, 23)])
_uv = me_books_data_007.uv_layers.new(name='UVMap')
_uv.uv.foreach_set('vector', [0.375, 0.0, 0.625, 0.0, 0.625, 0.25, 0.375, 0.25, 0.375, 0.5, 0.125, 0.5, 0.125, 0.5, 0.375, 0.5, 0.625, 0.5, 0.625, 0.75, 0.625, 0.75, 0.625, 0.5, 0.125, 0.75, 0.375, 0.75, 0.375, 0.75, 0.125, 0.75, 0.125, 0.5, 0.375, 0.5, 0.375, 0.75, 0.125, 0.75, 0.625, 0.5, 0.875, 0.5, 0.875, 0.75, 0.625, 0.75, 0.375, 0.25, 0.625, 0.25, 0.625, 0.25, 0.375, 0.25, 0.875, 0.5, 0.625, 0.5, 0.625, 0.5, 0.875, 0.5, 0.375, 0.75, 0.375, 0.5, 0.375, 0.5, 0.375, 0.75, 0.625, 0.75, 0.875, 0.75, 0.875, 0.75, 0.625, 0.75, 0.375, 0.75, 0.375, 0.5, 0.375, 0.5, 0.375, 0.75, 0.875, 0.5, 0.625, 0.5, 0.625, 0.5, 0.875, 0.5, 0.375, 0.25, 0.625, 0.25, 0.625, 0.25, 0.375, 0.25, 0.625, 0.0, 0.375, 0.0, 0.375, 0.0, 0.625, 0.0, 0.375, 0.25, 0.625, 0.25, 0.625, 0.5, 0.375, 0.5, 0.375, 0.5, 0.625, 0.5, 0.625, 0.75, 0.375, 0.75, 0.375, 0.75, 0.625, 0.75, 0.625, 1.0, 0.375, 1.0, 0.125, 0.75, 0.375, 0.75, 0.375, 0.75, 0.125, 0.75, 0.625, 0.5, 0.625, 0.75, 0.625, 0.75, 0.625, 0.5, 0.375, 0.5, 0.125, 0.5, 0.125, 0.5, 0.375, 0.5, 0.625, 0.0, 0.375, 0.0, 0.375, 0.0, 0.625, 0.0, 0.625, 0.75, 0.875, 0.75, 0.875, 0.75, 0.625, 0.75])
me_books_data_007.update()
me_books_data_007.normals_split_custom_set([tuple(v) for v in zip(*[iter([-1.0, 0.0, 0.0, -1.0, 0.0, 0.0, -1.0, 0.0, 0.0, -1.0, 0.0, 0.0, 0.0, 1.0, 0.0, 0.0, 1.0, 0.0, 0.0, 1.0, 0.0, 0.0, 1.0, 0.0, 1.0, 0.0, 0.0, 1.0, 0.0, 0.0, 1.0, 0.0, 0.0, 1.0, 0.0, 0.0, 0.0, -1.0, 0.0, 0.0, -1.0, 0.0, 0.0, -1.0, 0.0, 0.0, -1.0, 0.0, 0.0, 0.0, -1.0, 0.0, 0.0, -1.0, 0.0, 0.0, -1.0, 0.0, 0.0, -1.0, 0.0, 0.0, 1.0, 0.0, 0.0, 1.0, 0.0, 0.0, 1.0, 0.0, 0.0, 1.0, 1.0, 0.0, 0.0, 1.0, 0.0, 0.0, 1.0, 0.0, 0.0, 1.0, 0.0, 0.0, 0.0, 0.0, -1.0, 0.0, 0.0, -1.0, 0.0, 0.0, -1.0, 0.0, 0.0, -1.0, 3.521e-07, 0.0, 1.0, 3.521e-07, 0.0, 1.0, 3.521e-07, 0.0, 1.0, 3.521e-07, 0.0, 1.0, 0.0, -1.0, 0.0, 0.0, -1.0, 0.0, 0.0, -1.0, 0.0, 0.0, -1.0, 0.0, 1.0, 0.0, 0.0, 1.0, 0.0, 0.0, 1.0, 0.0, 0.0, 1.0, 0.0, 0.0, 0.0, 1.0, 0.0, 0.0, 1.0, 0.0, 0.0, 1.0, 0.0, 0.0, 1.0, 0.0, 0.0, 1.0, 0.0, 0.0, 1.0, 0.0, 0.0, 1.0, 0.0, 0.0, 1.0, 0.0, 0.0, -1.0, 0.0, 0.0, -1.0, 0.0, 0.0, -1.0, 0.0, 0.0, -1.0, 0.0, 0.0, 1.0, 0.0, 0.0, 1.0, 0.0, 0.0, 1.0, 0.0, 0.0, 1.0, 0.0, 1.0, 0.0, 0.0, 1.0, 0.0, 0.0, 1.0, 0.0, 0.0, 1.0, 0.0, 0.0, 0.0, -1.0, 0.0, 0.0, -1.0, 0.0, 0.0, -1.0, 0.0, 0.0, -1.0, 0.0, 0.0, 0.0, 1.0, 0.0, 0.0, 1.0, 0.0, 0.0, 1.0, 0.0, 0.0, 1.0, 0.0, 0.0, -1.0, 0.0, 0.0, -1.0, 0.0, 0.0, -1.0, 0.0, 0.0, -1.0, 0.0, 0.0, 1.0, 0.0, 0.0, 1.0, 0.0, 0.0, 1.0, 0.0, 0.0, 1.0, 1.0, 0.0, 0.0, 1.0, 0.0, 0.0, 1.0, 0.0, 0.0, 1.0, 0.0, 0.0, 0.0, 0.0, -1.0, 0.0, 0.0, -1.0, 0.0, 0.0, -1.0, 0.0, 0.0, -1.0])] * 3)])
me_table_data = bpy.data.meshes.new('Table Data')
me_table_data.from_pydata([(-6.4, -10.4, -0.4), (-7.0, -11.0, 0.4), (-6.4, 10.4, -0.4), (-7.0, 11.0, 0.4), (6.4, -10.4, -0.4), (7.0, -11.0, 0.4), (6.4, 10.4, -0.4), (7.0, 11.0, 0.4), (-7.0, 11.0, -0.4), (-7.0, -11.0, -0.4), (7.0, 11.0, -0.4), (7.0, -11.0, -0.4), (-5.8, 9.8, -0.9), (-5.8, -9.8, -0.9), (5.8, 9.8, -0.9), (5.8, -9.8, -0.9), (-6.4, 10.4, -0.9), (-6.4, -10.4, -0.9), (6.4, 10.4, -0.9), (6.4, -10.4, -0.9), (-5.8, 9.8, -0.4), (-5.8, -9.8, -0.4), (5.8, 9.8, -0.4), (5.8, -9.8, -0.4)], [], [(9, 1, 3, 8), (8, 3, 7, 10), (10, 7, 5, 11), (11, 5, 1, 9), (2, 6, 18, 16), (7, 3, 1, 5), (2, 0, 9, 8), (6, 2, 8, 10), (4, 6, 10, 11), (0, 4, 11, 9), (15, 13, 21, 23), (6, 4, 19, 18), (0, 2, 16, 17), (4, 0, 17, 19), (12, 13, 17, 16), (14, 12, 16, 18), (15, 14, 18, 19), (13, 15, 19, 17), (20, 22, 23, 21), (12, 14, 22, 20), (14, 15, 23, 22), (13, 12, 20, 21)])
_uv = me_table_data.uv_layers.new(name='UVMap')
_uv.uv.foreach_set('vector', [0.375, 0.0, 0.625, 0.0, 0.625, 0.25, 0.375, 0.25, 0.375, 0.25, 0.625, 0.25, 0.625, 0.5, 0.375, 0.5, 0.375, 0.5, 0.625, 0.5, 0.625, 0.75, 0.375, 0.75, 0.375, 0.75, 0.625, 0.75, 0.625, 1.0, 0.375, 1.0, 0.1357, 0.5068, 0.3643, 0.5068, 0.3643, 0.5068, 0.1357, 0.5068, 0.625, 0.5, 0.875, 0.5, 0.875, 0.75, 0.625, 0.75, 0.1357, 0.5068, 0.1357, 0.7432, 0.125, 0.75, 0.125, 0.5, 0.3643, 0.5068, 0.1357, 0.5068, 0.125, 0.5, 0.375, 0.5, 0.3643, 0.7432, 0.3643, 0.5068, 0.375, 0.5, 0.375, 0.75, 0.1357, 0.7432, 0.3643, 0.7432, 0.375, 0.75, 0.125, 0.75, 0.3536, 0.7364, 0.1464, 0.7364, 0.1464, 0.7364, 0.3536, 0.7364, 0.3643, 0.5068, 0.3643, 0.7432, 0.3643, 0.7432, 0.3643, 0.5068, 0.1357, 0.7432, 0.1357, 0.5068, 0.1357, 0.5068, 0.1357, 0.7432, 0.3643, 0.7432, 0.1357, 0.7432, 0.1357, 0.7432, 0.3643, 0.7432, 0.1464, 0.5136, 0.1464, 0.7364, 0.1357, 0.7432, 0.1357, 0.5068, 0.3536, 0.5136, 0.1464, 0.5136, 0.1357, 0.5068, 0.3643, 0.5068, 0.3536, 0.7364, 0.3536, 0.5136, 0.3643, 0.5068, 0.3643, 0.7432, 0.1464, 0.7364, 0.3536, 0.7364, 0.3643, 0.7432, 0.1357, 0.7432, 0.1464, 0.5136, 0.3536, 0.5136, 0.3536, 0.7364, 0.1464, 0.7364, 0.1464, 0.5136, 0.3536, 0.5136, 0.3536, 0.5136, 0.1464, 0.5136, 0.3536, 0.5136, 0.3536, 0.7364, 0.3536, 0.7364, 0.3536, 0.5136, 0.1464, 0.7364, 0.1464, 0.5136, 0.1464, 0.5136, 0.1464, 0.7364])
me_table_data.update()
me_table_legs_data = bpy.data.meshes.new('Table Legs Data')
me_table_legs_data.from_pydata([(5.753, 8.03, -0.4), (5.753, 8.03, -7.791), (5.753, 9.732, -0.4), (5.753, 9.732, -7.791), (3.782, 8.03, -0.4), (3.782, 8.03, -7.791), (3.782, 9.732, -0.4), (3.782, 9.732, -7.791)], [], [(0, 1, 3, 2), (2, 3, 7, 6), (6, 7, 5, 4), (4, 5, 1, 0), (2, 6, 4, 0), (7, 3, 1, 5)])
_uv = me_table_legs_data.uv_layers.new(name='UVMap')
_uv.uv.foreach_set('vector', [0.375, 0.0, 0.625, 0.0, 0.625, 0.25, 0.375, 0.25, 0.375, 0.25, 0.625, 0.25, 0.625, 0.5, 0.375, 0.5, 0.375, 0.5, 0.625, 0.5, 0.625, 0.75, 0.375, 0.75, 0.375, 0.75, 0.625, 0.75, 0.625, 1.0, 0.375, 1.0, 0.125, 0.5, 0.375, 0.5, 0.375, 0.75, 0.125, 0.75, 0.625, 0.5, 0.875, 0.5, 0.875, 0.75, 0.625, 0.75])
me_table_legs_data.update()
me_cube_001 = bpy.data.meshes.new('Cube.001')
me_cube_001.from_pydata([(-1.0, -1.0, -1.0), (-1.0, -1.0, 1.0), (-1.0, 1.0, -1.0), (-1.0, 1.0, 1.0), (1.0, -1.0, -1.0), (1.0, -1.0, 1.0), (1.0, 1.0, -1.0), (1.0, 1.0, 1.0), (-1.0, 0.93, -1.0), (-1.0, -0.93, -1.0), (-1.0, -0.93, 1.0), (-1.0, 0.93, 1.0), (1.0, -0.93, -1.0), (1.0, 0.93, -1.0), (1.0, 0.93, 1.0), (1.0, -0.93, 1.0), (-1.0, -1.0, -0.88), (-1.0, -1.0, 0.95), (-1.0, 1.0, 0.95), (-1.0, 1.0, -0.88), (1.0, 1.0, 0.95), (1.0, 1.0, -0.88), (1.0, -1.0, 0.95), (1.0, -1.0, -0.88), (1.0, 0.93, 0.95), (1.0, 0.93, -0.88), (1.0, -0.93, 0.95), (1.0, -0.93, -0.88), (-1.0, -0.93, 0.95), (-1.0, -0.93, -0.88), (-1.0, 0.93, 0.95), (-1.0, 0.93, -0.88), (-1.0, -1.0, -0.4225), (-1.0, -1.0, 0.035), (-1.0, -1.0, 0.4925), (-1.0, 1.0, 0.4925), (-1.0, 1.0, 0.035), (-1.0, 1.0, -0.4225), (1.0, 1.0, 0.4925), (1.0, 1.0, 0.035), (1.0, 1.0, -0.4225), (1.0, -1.0, 0.4925), (1.0, -1.0, 0.035), (1.0, -1.0, -0.4225), (1.0, 0.93, 0.4925), (1.0, 0.93, 0.035), (1.0, 0.93, -0.4225), (1.0, -0.93, 0.4925), (1.0, -0.93, 0.035), (1.0, -0.93, -0.4225), (-1.0, -0.93, 0.4925), (-1.0, -0.93, 0.035), (-1.0, -0.93, -0.4225), (-1.0, 0.93, 0.4925), (-1.0, 0.93, 0.035), (-1.0, 0.93, -0.4225), (1.0, 0.93, 0.4925), (1.0, 0.93, 0.035), (1.0, -0.93, 0.4925), (1.0, -0.93, 0.035), (-1.0, -1.0, 0.5286), (-1.0, 1.0, 0.5286), (1.0, 1.0, 0.5286), (1.0, -1.0, 0.5286), (1.0, 0.93, 0.5286), (1.0, -0.93, 0.5286), (-1.0, -0.93, 0.5286), (-1.0, 0.93, 0.5286), (-1.0, -1.0, 0.07005), (-1.0, 1.0, 0.07005), (1.0, 1.0, 0.07005), (1.0, -1.0, 0.07005), (1.0, 0.93, 0.07005), (1.0, -0.93, 0.07005), (-1.0, -0.93, 0.07005), (-1.0, 0.93, 0.07005), (1.0, 0.93, 0.07005), (1.0, -0.93, 0.07005), (-1.0, -1.0, -0.3784), (-1.0, 1.0, -0.3784), (1.0, 1.0, -0.3784), (1.0, -1.0, -0.3784), (1.0, 0.93, -0.3784), (1.0, -0.93, -0.3784), (-1.0, -0.93, -0.3784), (-1.0, 0.93, -0.3784), (-0.8574, 0.93, -0.4225), (-0.8574, 0.93, -0.88), (-0.8574, -0.93, -0.4225), (-0.8574, -0.93, -0.88), (-0.8709, 0.913, 0.9462), (-0.8709, -0.913, 0.9462), (-0.8574, 0.93, 0.035), (-0.8574, -0.93, 0.035), (-0.8709, 0.913, 0.4886), (-0.8709, -0.913, 0.4886), (-0.8709, 0.913, 0.5324), (-0.8709, -0.913, 0.5324), (-0.8709, 0.913, 0.07391), (-0.8709, -0.913, 0.07391), (-0.8574, 0.93, -0.3784), (-0.8574, -0.93, -0.3784)], [], [(30, 11, 3, 18), (18, 3, 7, 20), (26, 15, 5, 22), (22, 5, 1, 17), (9, 12, 4, 0), (15, 10, 1, 5), (7, 3, 11, 14), (14, 11, 10, 15), (2, 6, 13, 8), (8, 13, 12, 9), (20, 7, 14, 24), (24, 14, 15, 26), (17, 1, 10, 28), (28, 10, 11, 30), (9, 29, 31, 8), (66, 28, 30, 67), (0, 16, 29, 9), (60, 17, 28, 66), (13, 25, 27, 12), (65, 64, 96, 97), (6, 21, 25, 13), (62, 20, 24, 64), (4, 23, 16, 0), (63, 22, 17, 60), (12, 27, 23, 4), (65, 26, 22, 63), (2, 19, 21, 6), (61, 18, 20, 62), (8, 31, 19, 2), (67, 30, 18, 61), (31, 55, 37, 19), (85, 54, 36, 79), (75, 53, 35, 69), (19, 37, 40, 21), (79, 36, 39, 80), (69, 35, 38, 70), (27, 49, 43, 23), (83, 48, 42, 81), (73, 47, 41, 71), (23, 43, 32, 16), (81, 42, 33, 78), (71, 41, 34, 68), (21, 40, 46, 25), (80, 39, 45, 82), (70, 38, 44, 72), (46, 49, 88, 86), (26, 65, 97, 91), (44, 47, 58, 56), (16, 32, 52, 29), (78, 33, 51, 84), (68, 34, 50, 74), (29, 52, 55, 31), (84, 51, 54, 85), (74, 50, 53, 75), (49, 27, 89, 88), (72, 44, 56, 76), (48, 45, 57, 59), (73, 48, 59, 77), (53, 67, 61, 35), (35, 61, 62, 38), (47, 65, 63, 41), (41, 63, 60, 34), (38, 62, 64, 44), (44, 64, 65, 47), (34, 60, 66, 50), (50, 66, 67, 53), (47, 73, 77, 58), (45, 72, 76, 57), (57, 76, 77, 59), (51, 74, 75, 54), (33, 68, 74, 51), (39, 70, 72, 45), (42, 71, 68, 33), (48, 73, 71, 42), (36, 69, 70, 39), (54, 75, 69, 36), (52, 84, 85, 55), (32, 78, 84, 52), (46, 82, 83, 49), (40, 80, 82, 46), (43, 81, 78, 32), (49, 83, 81, 43), (37, 79, 80, 40), (55, 85, 79, 37), (96, 90, 91, 97), (87, 86, 88, 89), (100, 92, 93, 101), (98, 94, 95, 99), (77, 76, 98, 99), (27, 25, 87, 89), (45, 48, 93, 92), (24, 26, 91, 90), (83, 82, 100, 101), (76, 56, 94, 98), (25, 46, 86, 87), (56, 58, 95, 94), (58, 77, 99, 95), (82, 45, 92, 100), (48, 83, 101, 93), (64, 24, 90, 96)])
_uv = me_cube_001.uv_layers.new(name='UVMap')
_uv.uv.foreach_set('vector', [0.6192, 0.2418, 0.625, 0.2418, 0.625, 0.25, 0.6192, 0.25, 0.6192, 0.25, 0.625, 0.25, 0.625, 0.5, 0.6192, 0.5, 0.6192, 0.7395, 0.625, 0.7395, 0.625, 0.75, 0.6192, 0.75, 0.6192, 0.75, 0.625, 0.75, 0.625, 1.0, 0.6192, 1.0, 0.125, 0.7395, 0.375, 0.7395, 0.375, 0.75, 0.125, 0.75, 0.625, 0.7395, 0.875, 0.7395, 0.875, 0.75, 0.625, 0.75, 0.625, 0.5, 0.875, 0.5, 0.875, 0.5082, 0.625, 0.5082, 0.625, 0.5082, 0.875, 0.5082, 0.875, 0.7395, 0.625, 0.7395, 0.125, 0.5, 0.375, 0.5, 0.375, 0.5082, 0.125, 0.5082, 0.125, 0.5082, 0.375, 0.5082, 0.375, 0.7395, 0.125, 0.7395, 0.6192, 0.5, 0.625, 0.5, 0.625, 0.5082, 0.6192, 0.5082, 0.6192, 0.5082, 0.625, 0.5082, 0.625, 0.7395, 0.6192, 0.7395, 0.6192, 0.0, 0.625, 0.0, 0.625, 0.01045, 0.6192, 0.01045, 0.6192, 0.01045, 0.625, 0.01045, 0.625, 0.2418, 0.6192, 0.2418, 0.375, 0.01045, 0.3899, 0.01045, 0.3899, 0.2418, 0.375, 0.2418, 0.5664, 0.01045, 0.6192, 0.01045, 0.6192, 0.2418, 0.5664, 0.2418, 0.375, 0.0, 0.3899, 0.0, 0.3899, 0.01045, 0.375, 0.01045, 0.5664, 0.0, 0.6192, 0.0, 0.6192, 0.01045, 0.5664, 0.01045, 0.375, 0.5082, 0.3899, 0.5082, 0.3899, 0.7395, 0.375, 0.7395, 0.5664, 0.7395, 0.5664, 0.5082, 0.5668, 0.5103, 0.5668, 0.7374, 0.375, 0.5, 0.3899, 0.5, 0.3899, 0.5082, 0.375, 0.5082, 0.5664, 0.5, 0.6192, 0.5, 0.6192, 0.5082, 0.5664, 0.5082, 0.375, 0.75, 0.3899, 0.75, 0.3899, 1.0, 0.375, 1.0, 0.5664, 0.75, 0.6192, 0.75, 0.6192, 1.0, 0.5664, 1.0, 0.375, 0.7395, 0.3899, 0.7395, 0.3899, 0.75, 0.375, 0.75, 0.5664, 0.7395, 0.6192, 0.7395, 0.6192, 0.75, 0.5664, 0.75, 0.375, 0.25, 0.3899, 0.25, 0.3899, 0.5, 0.375, 0.5, 0.5664, 0.25, 0.6192, 0.25, 0.6192, 0.5, 0.5664, 0.5, 0.375, 0.2418, 0.3899, 0.2418, 0.3899, 0.25, 0.375, 0.25, 0.5664, 0.2418, 0.6192, 0.2418, 0.6192, 0.25, 0.5664, 0.25, 0.3899, 0.2418, 0.4472, 0.2418, 0.4472, 0.25, 0.3899, 0.25, 0.4528, 0.2418, 0.5045, 0.2418, 0.5045, 0.25, 0.4528, 0.25, 0.5089, 0.2418, 0.5618, 0.2418, 0.5618, 0.25, 0.5089, 0.25, 0.3899, 0.25, 0.4472, 0.25, 0.4472, 0.5, 0.3899, 0.5, 0.4528, 0.25, 0.5045, 0.25, 0.5045, 0.5, 0.4528, 0.5, 0.5089, 0.25, 0.5618, 0.25, 0.5618, 0.5, 0.5089, 0.5, 0.3899, 0.7395, 0.4472, 0.7395, 0.4472, 0.75, 0.3899, 0.75, 0.4528, 0.7395, 0.5045, 0.7395, 0.5045, 0.75, 0.4528, 0.75, 0.5089, 0.7395, 0.5618, 0.7395, 0.5618, 0.75, 0.5089, 0.75, 0.3899, 0.75, 0.4472, 0.75, 0.4472, 1.0, 0.3899, 1.0, 0.4528, 0.75, 0.5045, 0.75, 0.5045, 1.0, 0.4528, 1.0, 0.5089, 0.75, 0.5618, 0.75, 0.5618, 1.0, 0.5089, 1.0, 0.3899, 0.5, 0.4472, 0.5, 0.4472, 0.5082, 0.3899, 0.5082, 0.4528, 0.5, 0.5045, 0.5, 0.5045, 0.5082, 0.4528, 0.5082, 0.5089, 0.5, 0.5618, 0.5, 0.5618, 0.5082, 0.5089, 0.5082, 0.4472, 0.5082, 0.4472, 0.7395, 0.4472, 0.7395, 0.4472, 0.5082, 0.6192, 0.7395, 0.5664, 0.7395, 0.5668, 0.7374, 0.6187, 0.7374, 0.5618, 0.5082, 0.5618, 0.7395, 0.5618, 0.7395, 0.5618, 0.5082, 0.3899, 0.0, 0.4472, 0.0, 0.4472, 0.01045, 0.3899, 0.01045, 0.4528, 0.0, 0.5045, 0.0, 0.5045, 0.01045, 0.4528, 0.01045, 0.5089, 0.0, 0.5618, 0.0, 0.5618, 0.01045, 0.5089, 0.01045, 0.3899, 0.01045, 0.4472, 0.01045, 0.4472, 0.2418, 0.3899, 0.2418, 0.4528, 0.01045, 0.5045, 0.01045, 0.5045, 0.2418, 0.4528, 0.2418, 0.5089, 0.01045, 0.5618, 0.01045, 0.5618, 0.2418, 0.5089, 0.2418, 0.4472, 0.7395, 0.3899, 0.7395, 0.3899, 0.7395, 0.4472, 0.7395, 0.5089, 0.5082, 0.5618, 0.5082, 0.5618, 0.5082, 0.5089, 0.5082, 0.5045, 0.7395, 0.5045, 0.5082, 0.5045, 0.5082, 0.5045, 0.7395, 0.5089, 0.7395, 0.5045, 0.7395, 0.5045, 0.7395, 0.5089, 0.7395, 0.5618, 0.2418, 0.5664, 0.2418, 0.5664, 0.25, 0.5618, 0.25, 0.5618, 0.25, 0.5664, 0.25, 0.5664, 0.5, 0.5618, 0.5, 0.5618, 0.7395, 0.5664, 0.7395, 0.5664, 0.75, 0.5618, 0.75, 0.5618, 0.75, 0.5664, 0.75, 0.5664, 1.0, 0.5618, 1.0, 0.5618, 0.5, 0.5664, 0.5, 0.5664, 0.5082, 0.5618, 0.5082, 0.5618, 0.5082, 0.5664, 0.5082, 0.5664, 0.7395, 0.5618, 0.7395, 0.5618, 0.0, 0.5664, 0.0, 0.5664, 0.01045, 0.5618, 0.01045, 0.5618, 0.01045, 0.5664, 0.01045, 0.5664, 0.2418, 0.5618, 0.2418, 0.5618, 0.7395, 0.5089, 0.7395, 0.5089, 0.7395, 0.5618, 0.7395, 0.5045, 0.5082, 0.5089, 0.5082, 0.5089, 0.5082, 0.5045, 0.5082, 0.5045, 0.5082, 0.5089, 0.5082, 0.5089, 0.7395, 0.5045, 0.7395, 0.5045, 0.01045, 0.5089, 0.01045, 0.5089, 0.2418, 0.5045, 0.2418, 0.5045, 0.0, 0.5089, 0.0, 0.5089, 0.01045, 0.5045, 0.01045, 0.5045, 0.5, 0.5089, 0.5, 0.5089, 0.5082, 0.5045, 0.5082, 0.5045, 0.75, 0.5089, 0.75, 0.5089, 1.0, 0.5045, 1.0, 0.5045, 0.7395, 0.5089, 0.7395, 0.5089, 0.75, 0.5045, 0.75, 0.5045, 0.25, 0.5089, 0.25, 0.5089, 0.5, 0.5045, 0.5, 0.5045, 0.2418, 0.5089, 0.2418, 0.5089, 0.25, 0.5045, 0.25, 0.4472, 0.01045, 0.4528, 0.01045, 0.4528, 0.2418, 0.4472, 0.2418, 0.4472, 0.0, 0.4528, 0.0, 0.4528, 0.01045, 0.4472, 0.01045, 0.4472, 0.5082, 0.4528, 0.5082, 0.4528, 0.7395, 0.4472, 0.7395, 0.4472, 0.5, 0.4528, 0.5, 0.4528, 0.5082, 0.4472, 0.5082, 0.4472, 0.75, 0.4528, 0.75, 0.4528, 1.0, 0.4472, 1.0, 0.4472, 0.7395, 0.4528, 0.7395, 0.4528, 0.75, 0.4472, 0.75, 0.4472, 0.25, 0.4528, 0.25, 0.4528, 0.5, 0.4472, 0.5, 0.4472, 0.2418, 0.4528, 0.2418, 0.4528, 0.25, 0.4472, 0.25, 0.5668, 0.5103, 0.6187, 0.5103, 0.6187, 0.7374, 0.5668, 0.7374, 0.3899, 0.5082, 0.4472, 0.5082, 0.4472, 0.7395, 0.3899, 0.7395, 0.4528, 0.5082, 0.5045, 0.5082, 0.5045, 0.7395, 0.4528, 0.7395, 0.5094, 0.5103, 0.5614, 0.5103, 0.5614, 0.7374, 0.5094, 0.7374, 0.5089, 0.7395, 0.5089, 0.5082, 0.5094, 0.5103, 0.5094, 0.7374, 0.3899, 0.7395, 0.3899, 0.5082, 0.3899, 0.5082, 0.3899, 0.7395, 0.5045, 0.5082, 0.5045, 0.7395, 0.5045, 0.7395, 0.5045, 0.5082, 0.6192, 0.5082, 0.6192, 0.7395, 0.6187, 0.7374, 0.6187, 0.5103, 0.4528, 0.7395, 0.4528, 0.5082, 0.4528, 0.5082, 0.4528, 0.7395, 0.5089, 0.5082, 0.5618, 0.5082, 0.5614, 0.5103, 0.5094, 0.5103, 0.3899, 0.5082, 0.4472, 0.5082, 0.4472, 0.5082, 0.3899, 0.5082, 0.5618, 0.5082, 0.5618, 0.7395, 0.5614, 0.7374, 0.5614, 0.5103, 0.5618, 0.7395, 0.5089, 0.7395, 0.5094, 0.7374, 0.5614, 0.7374, 0.4528, 0.5082, 0.5045, 0.5082, 0.5045, 0.5082, 0.4528, 0.5082, 0.5045, 0.7395, 0.4528, 0.7395, 0.4528, 0.7395, 0.5045, 0.7395, 0.5664, 0.5082, 0.6192, 0.5082, 0.6187, 0.5103, 0.5668, 0.5103])
me_cube_001.update()

# ---- objects
ob_light = bpy.data.objects.new('Light', light_light)
ob_camera = bpy.data.objects.new('Camera', cam_camera)
ob_floor = bpy.data.objects.new('Floor', me_plane)
ob_wall_001 = bpy.data.objects.new('Wall.001', me_wall_001)
ob_wall_002 = bpy.data.objects.new('Wall.002', me_wall_002)
ob_plane = bpy.data.objects.new('Plane', me_plane_001)
ob_books = bpy.data.objects.new('Books', me_books_data)
ob_book_001 = bpy.data.objects.new('Book.001', me_booksdata_001)
ob_big_book_001 = bpy.data.objects.new('Big Book.001', me_books_data_001)
ob_big_book_002 = bpy.data.objects.new('Big Book.002', me_books_data_002)
ob_big_book_003 = bpy.data.objects.new('Big Book.003', me_books_data_003)
ob_big_book_004 = bpy.data.objects.new('Big Book.004', me_books_data_004)
ob_big_book_005 = bpy.data.objects.new('Big Book.005', me_books_data_005)
ob_big_book_006 = bpy.data.objects.new('Big Book.006', me_books_data_006)
ob_big_book_007 = bpy.data.objects.new('Big Book.007', me_books_data_007)
ob_table_surface = bpy.data.objects.new('Table Surface', me_table_data)
ob_table_legs = bpy.data.objects.new('Table Legs', me_table_legs_data)
ob_bookshelf = bpy.data.objects.new('Bookshelf', me_cube_001)

# ---- transforms, parenting, visibility, modifiers, constraints
ob_light.location = (19.23, 1.005, 21.7)
ob_light.rotation_euler = (0.6503, 0.05522, 1.866)
ob_light.lock_rotations_4d = False
ob_light.empty_display_type = 'ARROWS'
ob_light.color = (0.0, 0.0, 0.0, 0.0)
ob_light.lineart.crease_threshold = 0.0
ob_camera.location = (15.3, -45.9, 17.02)
ob_camera.rotation_euler = (1.472, -1.725e-06, 0.4379)
ob_camera.lock_rotations_4d = False
ob_camera.empty_display_type = 'ARROWS'
ob_camera.color = (0.0, 0.0, 0.0, 0.0)
ob_camera.display_type = 'WIRE'
ob_camera.lineart.crease_threshold = 0.0
ob_floor.location = (0.0, 0.0, 0.0)
ob_floor.scale = (35.3, 35.3, 35.3)
ob_wall_001.location = (0.15, 36.27, 24.73)
ob_wall_001.scale = (35.51, 1.0, 25.42)
ob_wall_002.location = (-36.31, 1.729, 24.73)
ob_wall_002.rotation_euler = (0.0, -0.0, 1.571)
ob_wall_002.scale = (35.51, 1.0, 25.42)
ob_plane.location = (27.92, -37.28, 44.57)
ob_plane.rotation_euler = (0.0, 0.9579, -0.3145)
ob_plane.scale = (22.89, 22.89, 22.89)
ob_books.location = (-2.445, 13.31, 8.786)
ob_book_001.parent = ob_bookshelf
ob_book_001.matrix_parent_inverse = Matrix(((0.389, -0.3142, 0.0, 8.033), (0.08976, 0.1111, -0.0, 0.6554), (0.0, 0.0, 0.1, -1.002), (-0.0, 0.0, -0.0, 1.0)))
ob_book_001.location = (-18.84, 2.176, 17.32)
ob_book_001.rotation_euler = (1.571, 0.1184, -4.005)
ob_big_book_001.location = (2.382, 17.24, 8.681)
ob_big_book_002.location = (-28.41, 15.16, 11.25)
ob_big_book_002.rotation_euler = (0.0, -0.0, -0.6807)
ob_big_book_003.location = (-28.32, 15.28, 12.25)
ob_big_book_003.rotation_euler = (0.0, -0.0, -0.8385)
ob_big_book_004.location = (-28.34, 15.25, 13.1)
ob_big_book_004.rotation_euler = (0.0, -0.0, -0.6807)
ob_big_book_004.scale = (1.0, 1.0, 0.6984)
ob_big_book_005.location = (-22.32, 21.63, 6.719)
ob_big_book_005.rotation_euler = (0.0, -0.0, 0.8901)
ob_big_book_006.location = (-22.32, 21.63, 7.721)
ob_big_book_006.rotation_euler = (0.0, -0.0, 0.7985)
ob_big_book_007.location = (-22.38, 21.56, 8.572)
ob_big_book_007.rotation_euler = (0.0, -0.0, 0.8901)
ob_big_book_007.scale = (1.0, 1.0, 0.6984)
ob_table_surface.location = (-1.314, 15.26, 7.831)
ob_table_legs.location = (-1.314, 15.26, 7.831)
_m = ob_table_legs.modifiers.new('Mirror', 'MIRROR')
_m.use_axis = (True, True, False)
ob_bookshelf.location = (-25.54, 18.39, 10.02)
ob_bookshelf.rotation_euler = (0.0, -0.0, -0.6807)
ob_bookshelf.scale = (2.0, 7.0, 10.0)

# ---- collection membership
col_environment.objects.link(ob_light)
col_environment.objects.link(ob_camera)
col_scene.objects.link(ob_floor)
col_scene.objects.link(ob_wall_001)
col_scene.objects.link(ob_wall_002)
col_scene.objects.link(ob_plane)
col_books.objects.link(ob_books)
col_books.objects.link(ob_book_001)
col_books.objects.link(ob_big_book_001)
col_books.objects.link(ob_big_book_002)
col_books.objects.link(ob_big_book_003)
col_books.objects.link(ob_big_book_004)
col_books.objects.link(ob_big_book_005)
col_books.objects.link(ob_big_book_006)
col_books.objects.link(ob_big_book_007)
col_table.objects.link(ob_table_surface)
col_table.objects.link(ob_table_legs)
col_bookshelf.objects.link(ob_bookshelf)

# ---- scene / render settings (as saved in the file)
scene.camera = ob_camera
scene.frame_start = 1; scene.frame_end = 250; scene.frame_set(1)
scene.render.engine = 'BLENDER_EEVEE_NEXT'
scene.render.bake_bias = 0.0
scene.render.bake_samples = 0
scene.cycles.sampling_pattern = 'TABULATED_SOBOL'
scene.eevee.use_volume_custom_range = False
bpy.context.view_layer.update()
